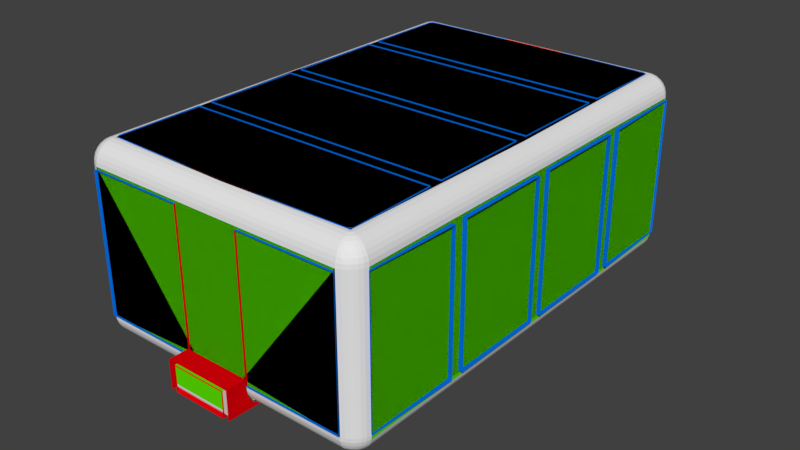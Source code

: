 # Source: Map.blend  (saved by Blender 2.79.0; exported with 4.5.12 LTS)
import bpy
from mathutils import Matrix  # noqa: F401  (used for matrix-valued properties, if any)

bpy.ops.wm.read_factory_settings(use_empty=True)
scene = bpy.context.scene
scene.name = 'Scene'

# ---- collections
col_collection_1 = bpy.data.collections.new('Collection 1'); scene.collection.children.link(col_collection_1)

# ---- materials (node trees are filled in below, after node groups)
mat_hitbox_grid = bpy.data.materials.new('Hitbox_Grid')
mat_hitbox_grid.alpha_threshold = 0.0
mat_hitbox_grid.use_transparent_shadow = False
mat_hitbox_grid.diffuse_color = (0.1103, 0.8, 0.0, 1.0)
mat_hitbox_grid.roughness = 0.5
mat_hitbox_solid = bpy.data.materials.new('Hitbox_solid')
mat_hitbox_solid.alpha_threshold = 0.0
mat_hitbox_solid.use_transparent_shadow = False
mat_hitbox_solid.specular_color = (1.0, 0.0, 0.8612)
mat_hitbox_solid.roughness = 0.5
mat_goals = bpy.data.materials.new('Goals')
mat_goals.alpha_threshold = 0.0
mat_goals.use_transparent_shadow = False
mat_goals.diffuse_color = (0.8, 0.0, 0.0034, 1.0)
mat_goals.roughness = 0.5
mat_frame = bpy.data.materials.new('Frame')
mat_frame.alpha_threshold = 0.0
mat_frame.use_transparent_shadow = False
mat_frame.diffuse_color = (0.0, 0.1626, 0.8, 1.0)
mat_frame.roughness = 0.5

# ---- material node trees

# ---- world
world_world = bpy.data.worlds.new('World'); scene.world = world_world
world_world.color = (0.05088, 0.05088, 0.05088)
world_world.use_sun_shadow = False
world_world.sun_shadow_jitter_overblur = 0.0
world_world.cycles.sampling_method = 'MANUAL'

# ---- meshes
me_sphere_003 = bpy.data.meshes.new('Sphere.003')
me_sphere_003.from_pydata([(6.229, -10.01, -2.777), (6.229, -5.003, -2.777), (0.0, -10.01, -2.774), (-6.229, -10.01, -2.777), (-6.229, -5.003, -2.777), (0.0, -5.003, -2.775), (6.229, 0.0, -2.776), (6.229, 10.01, -2.777), (6.229, 5.003, -2.777), (0.0, 10.01, -2.774), (-6.229, 0.0, -2.776), (-6.229, 10.01, -2.777), (0.0, 0.0, -2.776), (-6.229, 5.003, -2.777), (0.0, 5.003, -2.775)], [], [(2, 0, 5), (5, 1, 12), (5, 0, 1), (1, 6, 12), (2, 5, 3), (5, 12, 4), (5, 4, 3), (4, 12, 10), (9, 14, 7), (14, 12, 8), (14, 8, 7), (8, 12, 6), (9, 11, 14), (14, 13, 12), (14, 11, 13), (13, 10, 12)])
_uv = me_sphere_003.uv_layers.new(name='UVMap')
_uv.uv.foreach_set('vector', [0.003254, 0.9979, 0.003254, 0.5039, 0.5007, 0.9979, 0.5007, 0.9979, 0.5007, 0.5039, 0.9981, 0.9979, 0.5007, 0.9979, 0.003254, 0.5039, 0.5007, 0.5039, 0.5007, 0.5039, 0.9981, 0.5039, 0.9981, 0.9979, 0.002549, 0.004727, 0.5013, 0.004727, 0.002549, 0.4946, 0.5013, 0.004727, 1.0, 0.004727, 0.5013, 0.4946, 0.5013, 0.004727, 0.5013, 0.4946, 0.002549, 0.4946, 0.5013, 0.4946, 1.0, 0.004727, 1.0, 0.4946, 0.003254, 0.002052, 0.5007, 0.002052, 0.003254, 0.4961, 0.5007, 0.002052, 0.9981, 0.002052, 0.5007, 0.4961, 0.5007, 0.002052, 0.5007, 0.4961, 0.003254, 0.4961, 0.5007, 0.4961, 0.9981, 0.002052, 0.9981, 0.4961, 0.002549, 0.9953, 0.002549, 0.5054, 0.5013, 0.9953, 0.5013, 0.9953, 0.5013, 0.5054, 1.0, 0.9953, 0.5013, 0.9953, 0.002549, 0.5054, 0.5013, 0.5054, 0.5013, 0.5054, 1.0, 0.5054, 1.0, 0.9953])
me_sphere_003.materials.append(mat_hitbox_grid)
me_sphere_003.materials.append(mat_hitbox_solid)
me_sphere_003.use_remesh_preserve_volume = False
me_sphere_003.use_remesh_preserve_attributes = False
me_sphere_003.use_mirror_vertex_groups = False
me_sphere_003.update()
me_sphere_001 = bpy.data.meshes.new('Sphere.001')
me_sphere_001.from_pydata([(6.307, -10.87, 5.02), (0.0, -10.07, 6.003), (0.0, -10.89, 5.02), (6.307, 0.0, 6.003), (7.112, 0.0, 5.02), (6.15, -9.912, 6.003), (0.0, -10.88, -1.536), (7.112, 0.0, -1.793), (1.346, -10.87, -1.536), (1.346, -10.88, -1.794), (0.0, 0.0, 6.003), (7.093, -10.07, 5.02), (7.093, -10.07, -1.793), (6.307, -10.87, -1.793)], [], [(12, 11, 4, 7), (8, 2, 0, 13), (8, 13, 9), (6, 2, 8), (5, 1, 10), (3, 5, 10)])
_uv = me_sphere_001.uv_layers.new(name='UVMap')
_uv.uv.foreach_set('vector', [-1.838, 1.599, -1.838, -1.241, 2.358, -1.241, 2.358, 1.599, 1.471, -1.137, 2.375, 1.596, -1.86, 1.596, -1.86, -1.244, 1.471, -1.137, -1.86, -1.244, 1.471, -1.244, 2.375, -1.137, 2.375, 1.596, 1.471, -1.137, -1.811, 1.551, -1.877, -1.275, 2.319, -1.275, 2.319, 1.623, -1.811, 1.551, 2.319, -1.275])
me_sphere_001.materials.append(mat_hitbox_grid)
me_sphere_001.materials.append(mat_hitbox_solid)
me_sphere_001.use_remesh_preserve_volume = False
me_sphere_001.use_remesh_preserve_attributes = False
me_sphere_001.use_mirror_vertex_groups = False
me_sphere_001.update()
me_cube = bpy.data.meshes.new('Cube')
me_cube.from_pydata([(1.612, 10.96, -3.578), (1.612, 10.9, -3.772), (1.612, 10.8, -3.947), (1.612, 10.67, -4.148), (1.612, 10.51, -4.275), (1.612, 10.32, -4.369), (1.612, 10.56, -4.07), (1.612, 10.83, -3.578), (1.335, 10.85, -3.314), (1.335, 9.921, -4.332), (1.335, 10.22, -4.276), (1.335, 10.41, -4.188), (1.335, 10.56, -4.07), (1.335, 10.68, -3.947), (1.335, 10.77, -3.772), (1.335, 10.83, -3.578), (1.337, 9.996, -4.429), (1.335, 10.85, -3.147), (1.612, 10.98, -2.964), (1.612, 10.85, -2.964), (1.612, 11.94, -4.369), (1.335, 11.94, -3.147), (1.612, 11.94, -2.964), (1.612, 9.996, 4.429), (1.612, 10.22, 4.276), (1.612, 10.56, 4.07), (1.612, 10.77, 3.772), (1.612, 10.83, 3.578), (1.612, 9.921, 4.332), (1.335, 11.94, -4.369), (1.346, 11.77, -4.162), (1.346, 11.74, -4.223), (1.346, 11.79, -4.097), (1.346, 11.8, -4.029), (1.346, 11.54, -4.371), (1.346, 11.6, -4.351), (1.346, 11.65, -4.319), (1.346, 11.7, -4.275), (1.346, 11.79, -3.135), (-1.612, 10.96, -3.578), (-1.612, 10.9, -3.772), (-1.612, 10.8, -3.947), (-1.612, 10.67, -4.148), (-1.612, 10.51, -4.275), (-1.612, 10.32, -4.369), (-1.612, 9.996, -4.429), (-1.612, 10.98, -3.314), (-1.612, 10.85, -3.314), (-1.612, 10.22, -4.276), (-1.612, 10.41, -4.188), (-1.335, 10.85, -3.314), (-1.335, 9.921, -4.332), (-1.335, 10.22, -4.276), (-1.335, 10.41, -4.188), (-1.335, 10.56, -4.07), (-1.335, 10.68, -3.947), (-1.335, 10.77, -3.772), (-1.335, 10.83, -3.578), (-1.337, 9.996, -4.429), (-1.335, 10.85, -3.147), (-1.612, 10.98, -2.964), (-1.612, 10.85, -2.964), (-1.612, 11.94, -4.369), (-1.335, 11.94, -3.147), (-1.612, 11.94, -2.964), (0.0, 10.85, -3.147), (0.0, 10.98, -2.964), (0.0, 10.85, -2.964), (0.0, 11.94, -2.964), (0.0, 11.94, -3.147), (-1.612, 9.996, 4.429), (-1.612, 10.85, 3.314), (-1.612, 10.24, 4.276), (-1.612, 10.83, 3.578), (-1.612, 9.921, 4.332), (-1.21e-18, 9.997, 4.429), (0.0, 10.85, 3.314), (0.0, 10.24, 4.276), (0.0, 10.56, 4.07), (0.0, 10.77, 3.772), (0.0, 10.83, 3.578), (0.0, 10.41, 4.188), (0.0, 10.68, 3.947), (6.765e-19, 9.921, 4.333), (-1.335, 11.94, -4.369), (0.0, 11.94, -4.369), (0.0, 9.996, -4.429), (0.0, 9.921, -4.332), (0.0, 11.79, -3.135), (0.0, 11.54, -4.371), (0.0, 11.6, -4.351), (0.0, 11.65, -4.319), (0.0, 11.7, -4.275), (0.0, 11.74, -4.223), (0.0, 11.77, -4.162), (0.0, 11.79, -4.097), (0.0, 11.8, -4.029), (-1.346, 11.77, -4.162), (-1.346, 11.74, -4.223), (-1.346, 11.79, -4.097), (-1.346, 11.8, -4.029), (-1.346, 11.54, -4.371), (-1.346, 11.6, -4.351), (-1.346, 11.65, -4.319), (-1.346, 11.7, -4.275), (-1.346, 11.79, -3.135), (7.067, 0.0, -3.31), (7.067, 0.3222, -3.31), (7.304, 0.3378, -3.312), (6.128, 0.3222, -4.355), (7.052, 0.3222, -3.578), (6.99, 0.3222, -3.772), (6.898, 0.3222, -3.947), (6.761, 0.3222, -4.065), (6.6, 0.3222, -4.181), (6.421, 0.3222, -4.279), (6.128, 0.3222, -4.473), (7.067, 5.673, -3.31), (7.067, 5.032, -3.31), (7.304, 5.688, -3.312), (7.304, 5.01, -3.312), (6.128, 5.673, -4.355), (6.421, 5.032, -4.279), (6.6, 5.032, -4.181), (6.761, 5.032, -4.065), (6.898, 5.032, -3.947), (6.99, 5.032, -3.772), (7.052, 5.032, -3.578), (6.128, 5.032, -4.355), (7.052, 5.673, -3.578), (6.99, 5.673, -3.772), (6.898, 5.673, -3.947), (6.761, 5.673, -4.065), (6.6, 5.673, -4.181), (6.421, 5.673, -4.279), (6.128, 5.673, -4.473), (6.128, 5.032, -4.473), (5.999, 9.918, -4.444), (6.163, 9.753, -4.444), (6.335, 10.98, -3.314), (7.179, 10.14, -3.314), (7.046, 10.06, -3.314), (6.989, 10.25, -3.314), (6.773, 10.57, -3.314), (6.621, 10.7, -3.314), (6.448, 10.79, -3.314), (6.261, 10.85, -3.314), (6.128, 9.767, -4.356), (6.434, 9.932, -4.294), (6.61, 9.974, -4.194), (6.759, 10.0, -4.07), (6.881, 10.03, -3.947), (6.972, 10.05, -3.772), (7.027, 10.06, -3.578), (6.115, 9.8, -4.356), (6.414, 10.01, -4.294), (6.579, 10.08, -4.194), (6.719, 10.14, -4.07), (6.834, 10.18, -3.947), (6.919, 10.22, -3.772), (6.972, 10.24, -3.578), (6.096, 9.834, -4.356), (6.38, 10.07, -4.294), (6.527, 10.17, -4.194), (6.653, 10.26, -4.07), (6.757, 10.33, -3.947), (6.834, 10.38, -3.772), (6.881, 10.41, -3.578), (6.897, 10.42, -3.314), (6.072, 9.863, -4.356), (6.332, 10.13, -4.294), (6.458, 10.26, -4.194), (6.565, 10.37, -4.07), (6.653, 10.45, -3.947), (6.719, 10.52, -3.772), (6.759, 10.56, -3.578), (6.043, 9.888, -4.356), (6.275, 10.18, -4.294), (6.374, 10.33, -4.194), (6.458, 10.45, -4.07), (6.527, 10.56, -3.947), (6.579, 10.63, -3.772), (6.61, 10.68, -3.578), (6.009, 9.906, -4.356), (6.207, 10.21, -4.294), (6.278, 10.38, -4.194), (6.336, 10.52, -4.07), (6.384, 10.63, -3.947), (6.419, 10.72, -3.772), (6.441, 10.77, -3.578), (5.975, 9.92, -4.356), (6.134, 10.23, -4.294), (6.174, 10.41, -4.194), (6.203, 10.56, -4.07), (6.228, 10.68, -3.947), (6.246, 10.77, -3.772), (6.257, 10.83, -3.578), (6.094, 9.848, -4.444), (7.052, 0.0, -3.578), (6.898, 0.0, -3.947), (6.99, 0.0, -3.772), (6.6, 0.0, -4.181), (6.761, 0.0, -4.065), (6.128, 0.0, -4.355), (6.421, 0.0, -4.279), (1.612, 9.996, -4.429), (1.612, 10.98, -3.314), (1.612, 10.85, -3.314), (1.612, 9.921, -4.332), (1.612, 10.22, -4.276), (1.612, 10.41, -4.188), (1.612, 10.68, -3.947), (1.612, 10.77, -3.772), (-7.067, 0.0, -3.31), (-7.067, 0.3222, -3.31), (-7.304, 0.3378, -3.312), (-6.128, 0.3222, -4.355), (-7.052, 0.3222, -3.578), (-6.99, 0.3222, -3.772), (-6.898, 0.3222, -3.947), (-6.761, 0.3222, -4.065), (-6.6, 0.3222, -4.181), (-6.421, 0.3222, -4.279), (-6.128, 0.3222, -4.473), (-7.067, 5.673, -3.31), (-7.067, 5.032, -3.31), (-7.304, 5.688, -3.312), (-7.304, 5.01, -3.312), (-6.128, 5.673, -4.355), (-6.421, 5.032, -4.279), (-6.6, 5.032, -4.181), (-6.761, 5.032, -4.065), (-6.898, 5.032, -3.947), (-6.99, 5.032, -3.772), (-7.052, 5.032, -3.578), (-6.128, 5.032, -4.355), (-7.052, 5.673, -3.578), (-6.99, 5.673, -3.772), (-6.898, 5.673, -3.947), (-6.761, 5.673, -4.065), (-6.6, 5.673, -4.181), (-6.421, 5.673, -4.279), (-6.128, 5.673, -4.473), (-6.128, 5.032, -4.473), (-5.999, 9.918, -4.444), (-6.163, 9.753, -4.444), (-6.335, 10.98, -3.314), (-7.179, 10.14, -3.314), (-7.046, 10.06, -3.314), (-6.989, 10.25, -3.314), (-6.773, 10.57, -3.314), (-6.621, 10.7, -3.314), (-6.448, 10.79, -3.314), (-6.261, 10.85, -3.314), (-6.128, 9.767, -4.356), (-6.434, 9.932, -4.294), (-6.61, 9.974, -4.194), (-6.759, 10.0, -4.07), (-6.881, 10.03, -3.947), (-6.972, 10.05, -3.772), (-7.027, 10.06, -3.578), (-6.115, 9.8, -4.356), (-6.414, 10.01, -4.294), (-6.579, 10.08, -4.194), (-6.719, 10.14, -4.07), (-6.834, 10.18, -3.947), (-6.919, 10.22, -3.772), (-6.972, 10.24, -3.578), (-6.096, 9.834, -4.356), (-6.38, 10.07, -4.294), (-6.527, 10.17, -4.194), (-6.653, 10.26, -4.07), (-6.757, 10.33, -3.947), (-6.834, 10.38, -3.772), (-6.881, 10.41, -3.578), (-6.897, 10.42, -3.314), (-6.072, 9.863, -4.356), (-6.332, 10.13, -4.294), (-6.458, 10.26, -4.194), (-6.565, 10.37, -4.07), (-6.653, 10.45, -3.947), (-6.719, 10.52, -3.772), (-6.759, 10.56, -3.578), (-6.043, 9.888, -4.356), (-6.275, 10.18, -4.294), (-6.374, 10.33, -4.194), (-6.458, 10.45, -4.07), (-6.527, 10.56, -3.947), (-6.579, 10.63, -3.772), (-6.61, 10.68, -3.578), (-6.009, 9.906, -4.356), (-6.207, 10.21, -4.294), (-6.278, 10.38, -4.194), (-6.336, 10.52, -4.07), (-6.384, 10.63, -3.947), (-6.419, 10.72, -3.772), (-6.441, 10.77, -3.578), (-5.975, 9.92, -4.356), (-6.134, 10.23, -4.294), (-6.174, 10.41, -4.194), (-6.203, 10.56, -4.07), (-6.228, 10.68, -3.947), (-6.246, 10.77, -3.772), (-6.257, 10.83, -3.578), (-6.094, 9.848, -4.444), (-7.052, 0.0, -3.578), (-6.898, 0.0, -3.947), (-6.99, 0.0, -3.772), (-6.6, 0.0, -4.181), (-6.761, 0.0, -4.065), (-6.128, 0.0, -4.355), (-6.421, 0.0, -4.279), (-1.612, 9.921, -4.332), (-1.612, 10.56, -4.07), (-1.612, 10.68, -3.947), (-1.612, 10.77, -3.772), (-1.612, 10.83, -3.578), (0.0, 0.3222, -4.355), (0.0, 0.3222, -4.473), (0.0, 5.673, -4.355), (0.0, 5.032, -4.355), (0.0, 5.673, -4.473), (0.0, 5.032, -4.473), (0.0, 0.0, -4.355), (7.067, 0.0, 3.31), (7.067, 0.3222, 3.31), (7.304, 0.3378, 3.312), (6.128, 0.3222, 4.355), (7.052, 0.3222, 3.578), (6.99, 0.3222, 3.772), (6.898, 0.3222, 3.947), (6.761, 0.3222, 4.065), (6.6, 0.3222, 4.181), (6.421, 0.3222, 4.279), (6.128, 0.3222, 4.473), (7.067, 5.673, 3.31), (7.067, 5.032, 3.31), (7.304, 5.688, 3.312), (7.304, 5.01, 3.312), (6.128, 5.673, 4.355), (6.421, 5.032, 4.279), (6.6, 5.032, 4.181), (6.761, 5.032, 4.065), (6.898, 5.032, 3.947), (6.99, 5.032, 3.772), (7.052, 5.032, 3.578), (6.128, 5.032, 4.355), (7.052, 5.673, 3.578), (6.99, 5.673, 3.772), (6.898, 5.673, 3.947), (6.761, 5.673, 4.065), (6.6, 5.673, 4.181), (6.421, 5.673, 4.279), (6.128, 5.673, 4.473), (6.128, 5.032, 4.473), (5.999, 9.918, 4.444), (6.163, 9.753, 4.444), (6.335, 10.98, 3.314), (7.179, 10.14, 3.314), (7.046, 10.06, 3.314), (6.989, 10.25, 3.314), (6.773, 10.57, 3.314), (6.621, 10.7, 3.314), (6.448, 10.79, 3.314), (6.261, 10.85, 3.314), (6.128, 9.767, 4.356), (6.434, 9.932, 4.294), (6.61, 9.974, 4.194), (6.759, 10.0, 4.07), (6.881, 10.03, 3.947), (6.972, 10.05, 3.772), (7.027, 10.06, 3.578), (6.115, 9.8, 4.356), (6.414, 10.01, 4.294), (6.579, 10.08, 4.194), (6.719, 10.14, 4.07), (6.834, 10.18, 3.947), (6.919, 10.22, 3.772), (6.972, 10.24, 3.578), (6.096, 9.834, 4.356), (6.38, 10.07, 4.294), (6.527, 10.17, 4.194), (6.653, 10.26, 4.07), (6.757, 10.33, 3.947), (6.834, 10.38, 3.772), (6.881, 10.41, 3.578), (6.897, 10.42, 3.314), (6.072, 9.863, 4.356), (6.332, 10.13, 4.294), (6.458, 10.26, 4.194), (6.565, 10.37, 4.07), (6.653, 10.45, 3.947), (6.719, 10.52, 3.772), (6.759, 10.56, 3.578), (6.043, 9.888, 4.356), (6.275, 10.18, 4.294), (6.374, 10.33, 4.194), (6.458, 10.45, 4.07), (6.527, 10.56, 3.947), (6.579, 10.63, 3.772), (6.61, 10.68, 3.578), (6.009, 9.906, 4.356), (6.207, 10.21, 4.294), (6.278, 10.38, 4.194), (6.336, 10.52, 4.07), (6.384, 10.63, 3.947), (6.419, 10.72, 3.772), (6.441, 10.77, 3.578), (5.975, 9.92, 4.356), (6.134, 10.23, 4.294), (6.174, 10.41, 4.194), (6.203, 10.56, 4.07), (6.228, 10.68, 3.947), (6.246, 10.77, 3.772), (6.257, 10.83, 3.578), (6.094, 9.848, 4.444), (7.052, 0.0, 3.578), (6.898, 0.0, 3.947), (6.99, 0.0, 3.772), (6.6, 0.0, 4.181), (6.761, 0.0, 4.065), (6.128, 0.0, 4.355), (6.421, 0.0, 4.279), (1.612, 10.98, 3.314), (1.612, 10.85, 3.314), (1.612, 10.41, 4.188), (1.612, 10.68, 3.947), (7.067, 0.3378, 0.0), (7.304, 5.01, 0.0), (7.067, 5.688, 0.0), (7.067, 5.01, 0.0), (7.179, 10.14, 0.0), (6.335, 10.98, 0.0), (6.773, 10.57, 0.0), (6.621, 10.7, 0.0), (6.448, 10.79, 0.0), (6.261, 10.85, 0.0), (6.989, 10.25, 0.0), (7.046, 10.06, 0.0), (6.897, 10.42, 0.0), (7.304, 5.688, 0.0), (7.304, 0.3378, 0.0), (7.067, 0.0, 0.0), (-7.067, 0.0, 3.31), (-7.067, 0.3222, 3.31), (-7.304, 0.3378, 3.312), (-6.128, 0.3222, 4.355), (-7.052, 0.3222, 3.578), (-6.99, 0.3222, 3.772), (-6.898, 0.3222, 3.947), (-6.761, 0.3222, 4.065), (-6.6, 0.3222, 4.181), (-6.421, 0.3222, 4.279), (-6.128, 0.3222, 4.473), (-7.067, 5.673, 3.31), (-7.067, 5.032, 3.31), (-7.304, 5.688, 3.312), (-7.304, 5.01, 3.312), (-6.128, 5.673, 4.355), (-6.421, 5.032, 4.279), (-6.6, 5.032, 4.181), (-6.761, 5.032, 4.065), (-6.898, 5.032, 3.947), (-6.99, 5.032, 3.772), (-7.052, 5.032, 3.578), (-6.128, 5.032, 4.355), (-7.052, 5.673, 3.578), (-6.99, 5.673, 3.772), (-6.898, 5.673, 3.947), (-6.761, 5.673, 4.065), (-6.6, 5.673, 4.181), (-6.421, 5.673, 4.279), (-6.128, 5.673, 4.473), (-6.128, 5.032, 4.473), (-5.999, 9.918, 4.444), (-6.163, 9.753, 4.444), (-6.335, 10.98, 3.314), (-7.179, 10.14, 3.314), (-7.046, 10.06, 3.314), (-6.989, 10.25, 3.314), (-6.773, 10.57, 3.314), (-6.621, 10.7, 3.314), (-6.448, 10.79, 3.314), (-6.261, 10.85, 3.314), (-6.128, 9.767, 4.356), (-6.434, 9.932, 4.294), (-6.61, 9.974, 4.194), (-6.759, 10.0, 4.07), (-6.881, 10.03, 3.947), (-6.972, 10.05, 3.772), (-7.027, 10.06, 3.578), (-6.115, 9.8, 4.356), (-6.414, 10.01, 4.294), (-6.579, 10.08, 4.194), (-6.719, 10.14, 4.07), (-6.834, 10.18, 3.947), (-6.919, 10.22, 3.772), (-6.972, 10.24, 3.578), (-6.096, 9.834, 4.356), (-6.38, 10.07, 4.294), (-6.527, 10.17, 4.194), (-6.653, 10.26, 4.07), (-6.757, 10.33, 3.947), (-6.834, 10.38, 3.772), (-6.881, 10.41, 3.578), (-6.897, 10.42, 3.314), (-6.072, 9.863, 4.356), (-6.332, 10.13, 4.294), (-6.458, 10.26, 4.194), (-6.565, 10.37, 4.07), (-6.653, 10.45, 3.947), (-6.719, 10.52, 3.772), (-6.759, 10.56, 3.578), (-6.043, 9.888, 4.356), (-6.275, 10.18, 4.294), (-6.374, 10.33, 4.194), (-6.458, 10.45, 4.07), (-6.527, 10.56, 3.947), (-6.579, 10.63, 3.772), (-6.61, 10.68, 3.578), (-6.009, 9.906, 4.356), (-6.207, 10.21, 4.294), (-6.278, 10.38, 4.194), (-6.336, 10.52, 4.07), (-6.384, 10.63, 3.947), (-6.419, 10.72, 3.772), (-6.441, 10.77, 3.578), (-5.975, 9.92, 4.356), (-6.134, 10.23, 4.294), (-6.174, 10.41, 4.194), (-6.203, 10.56, 4.07), (-6.228, 10.68, 3.947), (-6.246, 10.77, 3.772), (-6.257, 10.83, 3.578), (-6.094, 9.848, 4.444), (-7.052, 0.0, 3.578), (-6.898, 0.0, 3.947), (-6.99, 0.0, 3.772), (-6.6, 0.0, 4.181), (-6.761, 0.0, 4.065), (-6.128, 0.0, 4.355), (-6.421, 0.0, 4.279), (-1.612, 10.98, 3.314), (-1.612, 10.41, 4.188), (-1.612, 10.56, 4.07), (-1.612, 10.68, 3.947), (-1.612, 10.77, 3.772), (0.0, 0.3222, 4.355), (0.0, 0.3222, 4.473), (0.0, 5.673, 4.355), (0.0, 5.032, 4.355), (0.0, 5.673, 4.473), (0.0, 5.032, 4.473), (0.0, 0.0, 4.355), (-7.067, 0.3378, 0.0), (-7.304, 5.01, 0.0), (-7.067, 5.688, 0.0), (-7.067, 5.01, 0.0), (-7.179, 10.14, 0.0), (-6.335, 10.98, 0.0), (-6.773, 10.57, 0.0), (-6.621, 10.7, 0.0), (-6.448, 10.79, 0.0), (-6.261, 10.85, 0.0), (-6.989, 10.25, 0.0), (-7.046, 10.06, 0.0), (-6.897, 10.42, 0.0), (-7.304, 5.688, 0.0), (-7.304, 0.3378, 0.0), (-7.067, 0.0, 0.0)], [(29, 16), (84, 58)], [(6, 12, 11, 210), (207, 17, 8), (210, 11, 10, 209), (5, 20, 4), (209, 10, 9, 208), (206, 20, 22, 18), (12, 29, 11), (8, 29, 15), (11, 29, 10), (13, 29, 12), (10, 29, 9), (15, 29, 14), (9, 16, 205, 208), (14, 29, 13), (211, 13, 12, 6), (205, 20, 5), (212, 14, 13, 211), (0, 20, 206), (7, 15, 14, 212), (207, 8, 15, 7), (3, 20, 2), (8, 17, 29), (19, 424, 76, 67), (19, 67, 65, 17), (207, 19, 17), (206, 18, 19, 207), (2, 20, 1), (18, 423, 424, 19), (4, 20, 3), (65, 69, 21, 17), (18, 22, 68, 66), (17, 21, 29), (1, 20, 0), (25, 425, 81, 78), (425, 24, 77, 81), (28, 23, 75, 83), (426, 25, 78, 82), (26, 426, 82, 79), (27, 26, 79, 80), (424, 27, 80, 76), (24, 28, 83, 77), (9, 87, 86, 16), (29, 85, 87, 9), (30, 94, 93, 31), (32, 95, 94, 30), (33, 96, 95, 32), (35, 90, 89, 34), (36, 91, 90, 35), (37, 92, 91, 36), (31, 93, 92, 37), (33, 38, 88, 96), (313, 49, 53, 54), (47, 50, 59), (49, 48, 52, 53), (44, 43, 62), (48, 312, 51, 52), (46, 60, 64, 62), (54, 53, 84), (50, 57, 84), (53, 52, 84), (55, 54, 84), (52, 51, 84), (57, 56, 84), (51, 312, 45, 58), (56, 55, 84), (314, 313, 54, 55), (45, 44, 62), (315, 314, 55, 56), (39, 46, 62), (316, 315, 56, 57), (47, 316, 57, 50), (42, 41, 62), (50, 84, 59), (61, 67, 76, 71), (61, 59, 65, 67), (47, 59, 61), (46, 47, 61, 60), (41, 40, 62), (60, 61, 71, 542), (43, 42, 62), (65, 59, 63, 69), (60, 66, 68, 64), (59, 84, 63), (40, 39, 62), (544, 78, 81, 543), (543, 81, 77, 72), (74, 83, 75, 70), (545, 82, 78, 544), (546, 79, 82, 545), (73, 80, 79, 546), (71, 76, 80, 73), (72, 77, 83, 74), (51, 58, 86, 87), (84, 51, 87, 85), (97, 98, 93, 94), (99, 97, 94, 95), (100, 99, 95, 96), (102, 101, 89, 90), (103, 102, 90, 91), (104, 103, 91, 92), (98, 104, 92, 93), (100, 96, 88, 105), (427, 108, 107), (107, 106, 442, 427), (428, 430, 120), (429, 440, 119), (109, 203, 204, 115), (114, 201, 202, 113), (112, 199, 200, 111), (115, 204, 201, 114), (113, 202, 199, 112), (111, 200, 198, 110), (110, 198, 106, 107), (135, 321, 319, 121), (117, 118, 430, 429), (118, 120, 430), (429, 119, 117), (141, 117, 119, 140), (121, 128, 122, 134), (133, 123, 124, 132), (131, 125, 126, 130), (134, 122, 123, 133), (132, 124, 125, 131), (130, 126, 127, 129), (129, 127, 118, 117), (129, 117, 141, 153), (130, 129, 153, 152), (131, 130, 152, 151), (132, 131, 151, 150), (133, 132, 150, 149), (121, 134, 148, 147), (118, 107, 108, 120), (128, 109, 115, 122), (124, 113, 112, 125), (123, 114, 113, 124), (126, 111, 110, 127), (134, 133, 149, 148), (127, 110, 107, 118), (194, 211, 6, 193), (193, 6, 210, 192), (192, 210, 209, 191), (141, 140, 431, 438), (436, 432, 139, 146), (197, 183, 190), (191, 209, 208, 190), (146, 207, 7, 196), (150, 157, 156, 149), (151, 158, 157, 150), (152, 159, 158, 151), (153, 160, 159, 152), (141, 142, 160, 153), (197, 176, 183), (148, 155, 154, 147), (149, 156, 155, 148), (142, 168, 167, 160), (169, 176, 197), (155, 162, 161, 154), (156, 163, 162, 155), (157, 164, 163, 156), (158, 165, 164, 157), (159, 166, 165, 158), (160, 167, 166, 159), (165, 173, 172, 164), (166, 174, 173, 165), (167, 175, 174, 166), (168, 143, 175, 167), (161, 169, 197), (162, 170, 169, 161), (163, 171, 170, 162), (164, 172, 171, 163), (154, 161, 197), (170, 177, 176, 169), (171, 178, 177, 170), (172, 179, 178, 171), (173, 180, 179, 172), (174, 181, 180, 173), (175, 182, 181, 174), (143, 144, 182, 175), (180, 187, 186, 179), (181, 188, 187, 180), (182, 189, 188, 181), (144, 145, 189, 182), (147, 154, 197), (177, 184, 183, 176), (178, 185, 184, 177), (179, 186, 185, 178), (184, 191, 190, 183), (185, 192, 191, 184), (186, 193, 192, 185), (187, 194, 193, 186), (188, 195, 194, 187), (189, 196, 195, 188), (145, 146, 196, 189), (147, 197, 138), (142, 141, 438, 437), (146, 145, 435, 436), (145, 144, 434, 435), (143, 168, 439, 433), (168, 142, 437, 439), (144, 143, 433, 434), (108, 427, 441), (121, 319, 320, 128), (116, 318, 317, 109), (128, 320, 322, 136), (109, 317, 323, 203), (136, 116, 109, 128), (125, 112, 111, 126), (122, 115, 114, 123), (197, 190, 137), (195, 212, 211, 194), (139, 206, 207, 146), (196, 7, 212, 195), (190, 208, 205, 137), (121, 147, 138, 135), (554, 214, 215), (214, 554, 569, 213), (555, 227, 557), (556, 226, 567), (216, 222, 311, 310), (221, 220, 309, 308), (219, 218, 307, 306), (222, 221, 308, 311), (220, 219, 306, 309), (218, 217, 305, 307), (217, 214, 213, 305), (242, 228, 319, 321), (224, 556, 557, 225), (225, 557, 227), (556, 224, 226), (248, 247, 226, 224), (228, 241, 229, 235), (240, 239, 231, 230), (238, 237, 233, 232), (241, 240, 230, 229), (239, 238, 232, 231), (237, 236, 234, 233), (236, 224, 225, 234), (236, 260, 248, 224), (237, 259, 260, 236), (238, 258, 259, 237), (239, 257, 258, 238), (240, 256, 257, 239), (228, 254, 255, 241), (225, 227, 215, 214), (235, 229, 222, 216), (231, 232, 219, 220), (230, 231, 220, 221), (233, 234, 217, 218), (241, 255, 256, 240), (234, 225, 214, 217), (301, 300, 313, 314), (300, 299, 49, 313), (299, 298, 48, 49), (248, 565, 558, 247), (563, 253, 246, 559), (304, 297, 290), (298, 297, 312, 48), (253, 303, 316, 47), (257, 256, 263, 264), (258, 257, 264, 265), (259, 258, 265, 266), (260, 259, 266, 267), (248, 260, 267, 249), (304, 290, 283), (255, 254, 261, 262), (256, 255, 262, 263), (249, 267, 274, 275), (276, 304, 283), (262, 261, 268, 269), (263, 262, 269, 270), (264, 263, 270, 271), (265, 264, 271, 272), (266, 265, 272, 273), (267, 266, 273, 274), (272, 271, 279, 280), (273, 272, 280, 281), (274, 273, 281, 282), (275, 274, 282, 250), (268, 304, 276), (269, 268, 276, 277), (270, 269, 277, 278), (271, 270, 278, 279), (261, 304, 268), (277, 276, 283, 284), (278, 277, 284, 285), (279, 278, 285, 286), (280, 279, 286, 287), (281, 280, 287, 288), (282, 281, 288, 289), (250, 282, 289, 251), (287, 286, 293, 294), (288, 287, 294, 295), (289, 288, 295, 296), (251, 289, 296, 252), (254, 304, 261), (284, 283, 290, 291), (285, 284, 291, 292), (286, 285, 292, 293), (291, 290, 297, 298), (292, 291, 298, 299), (293, 292, 299, 300), (294, 293, 300, 301), (295, 294, 301, 302), (296, 295, 302, 303), (252, 296, 303, 253), (254, 245, 304), (249, 564, 565, 248), (253, 563, 562, 252), (252, 562, 561, 251), (250, 560, 566, 275), (275, 566, 564, 249), (251, 561, 560, 250), (215, 568, 554), (228, 235, 320, 319), (223, 216, 317, 318), (235, 243, 322, 320), (216, 310, 323, 317), (243, 235, 216, 223), (232, 233, 218, 219), (229, 230, 221, 222), (304, 244, 297), (302, 301, 314, 315), (246, 253, 47, 46), (303, 302, 315, 316), (297, 244, 45, 312), (228, 242, 245, 254), (427, 325, 326), (325, 427, 442, 324), (428, 338, 430), (429, 337, 440), (327, 333, 422, 421), (332, 331, 420, 419), (330, 329, 418, 417), (333, 332, 419, 422), (331, 330, 417, 420), (329, 328, 416, 418), (328, 325, 324, 416), (353, 339, 549, 551), (335, 429, 430, 336), (336, 430, 338), (429, 335, 337), (359, 358, 337, 335), (339, 352, 340, 346), (351, 350, 342, 341), (349, 348, 344, 343), (352, 351, 341, 340), (350, 349, 343, 342), (348, 347, 345, 344), (347, 335, 336, 345), (347, 371, 359, 335), (348, 370, 371, 347), (349, 369, 370, 348), (350, 368, 369, 349), (351, 367, 368, 350), (339, 365, 366, 352), (336, 338, 326, 325), (346, 340, 333, 327), (342, 343, 330, 331), (341, 342, 331, 332), (344, 345, 328, 329), (352, 366, 367, 351), (345, 336, 325, 328), (412, 411, 25, 426), (411, 410, 425, 25), (410, 409, 24, 425), (359, 438, 431, 358), (436, 364, 357, 432), (415, 408, 401), (409, 408, 28, 24), (364, 414, 27, 424), (368, 367, 374, 375), (369, 368, 375, 376), (370, 369, 376, 377), (371, 370, 377, 378), (359, 371, 378, 360), (415, 401, 394), (366, 365, 372, 373), (367, 366, 373, 374), (360, 378, 385, 386), (387, 415, 394), (373, 372, 379, 380), (374, 373, 380, 381), (375, 374, 381, 382), (376, 375, 382, 383), (377, 376, 383, 384), (378, 377, 384, 385), (383, 382, 390, 391), (384, 383, 391, 392), (385, 384, 392, 393), (386, 385, 393, 361), (379, 415, 387), (380, 379, 387, 388), (381, 380, 388, 389), (382, 381, 389, 390), (372, 415, 379), (388, 387, 394, 395), (389, 388, 395, 396), (390, 389, 396, 397), (391, 390, 397, 398), (392, 391, 398, 399), (393, 392, 399, 400), (361, 393, 400, 362), (398, 397, 404, 405), (399, 398, 405, 406), (400, 399, 406, 407), (362, 400, 407, 363), (365, 415, 372), (395, 394, 401, 402), (396, 395, 402, 403), (397, 396, 403, 404), (402, 401, 408, 409), (403, 402, 409, 410), (404, 403, 410, 411), (405, 404, 411, 412), (406, 405, 412, 413), (407, 406, 413, 414), (363, 407, 414, 364), (365, 356, 415), (360, 437, 438, 359), (364, 436, 435, 363), (363, 435, 434, 362), (361, 433, 439, 386), (386, 439, 437, 360), (362, 434, 433, 361), (326, 441, 427), (339, 346, 550, 549), (334, 327, 547, 548), (346, 354, 552, 550), (327, 421, 553, 547), (354, 346, 327, 334), (343, 344, 329, 330), (340, 341, 332, 333), (415, 355, 408), (413, 412, 426, 26), (357, 364, 424, 423), (414, 413, 26, 27), (408, 355, 23, 28), (339, 353, 356, 365), (554, 445, 444), (444, 443, 569, 554), (555, 557, 457), (556, 567, 456), (446, 540, 541, 452), (451, 538, 539, 450), (449, 536, 537, 448), (452, 541, 538, 451), (450, 539, 536, 449), (448, 537, 535, 447), (447, 535, 443, 444), (472, 551, 549, 458), (454, 455, 557, 556), (455, 457, 557), (556, 456, 454), (478, 454, 456, 477), (458, 465, 459, 471), (470, 460, 461, 469), (468, 462, 463, 467), (471, 459, 460, 470), (469, 461, 462, 468), (467, 463, 464, 466), (466, 464, 455, 454), (466, 454, 478, 490), (467, 466, 490, 489), (468, 467, 489, 488), (469, 468, 488, 487), (470, 469, 487, 486), (458, 471, 485, 484), (455, 444, 445, 457), (465, 446, 452, 459), (461, 450, 449, 462), (460, 451, 450, 461), (463, 448, 447, 464), (471, 470, 486, 485), (464, 447, 444, 455), (531, 545, 544, 530), (530, 544, 543, 529), (529, 543, 72, 528), (478, 477, 558, 565), (563, 559, 476, 483), (534, 520, 527), (528, 72, 74, 527), (483, 71, 73, 533), (487, 494, 493, 486), (488, 495, 494, 487), (489, 496, 495, 488), (490, 497, 496, 489), (478, 479, 497, 490), (534, 513, 520), (485, 492, 491, 484), (486, 493, 492, 485), (479, 505, 504, 497), (506, 513, 534), (492, 499, 498, 491), (493, 500, 499, 492), (494, 501, 500, 493), (495, 502, 501, 494), (496, 503, 502, 495), (497, 504, 503, 496), (502, 510, 509, 501), (503, 511, 510, 502), (504, 512, 511, 503), (505, 480, 512, 504), (498, 506, 534), (499, 507, 506, 498), (500, 508, 507, 499), (501, 509, 508, 500), (491, 498, 534), (507, 514, 513, 506), (508, 515, 514, 507), (509, 516, 515, 508), (510, 517, 516, 509), (511, 518, 517, 510), (512, 519, 518, 511), (480, 481, 519, 512), (517, 524, 523, 516), (518, 525, 524, 517), (519, 526, 525, 518), (481, 482, 526, 519), (484, 491, 534), (514, 521, 520, 513), (515, 522, 521, 514), (516, 523, 522, 515), (521, 528, 527, 520), (522, 529, 528, 521), (523, 530, 529, 522), (524, 531, 530, 523), (525, 532, 531, 524), (526, 533, 532, 525), (482, 483, 533, 526), (484, 534, 475), (479, 478, 565, 564), (483, 482, 562, 563), (482, 481, 561, 562), (480, 505, 566, 560), (505, 479, 564, 566), (481, 480, 560, 561), (445, 554, 568), (458, 549, 550, 465), (453, 548, 547, 446), (465, 550, 552, 473), (446, 547, 553, 540), (473, 453, 446, 465), (462, 449, 448, 463), (459, 452, 451, 460), (534, 527, 474), (532, 546, 545, 531), (476, 542, 71, 483), (533, 73, 546, 532), (527, 74, 70, 474), (458, 484, 475, 472)])
me_cube.polygons.foreach_set('material_index', [0, 0, 0, 0, 0, 0, 0, 0, 0, 0, 0, 0, 0, 0, 0, 0, 0, 0, 0, 0, 0, 0, 0, 0, 0, 0, 0, 0, 0, 0, 0, 0, 0, 0, 0, 0, 0, 0, 0, 0, 0, 0, 0, 2, 2, 2, 2, 2, 2, 2, 1, 0, 0, 0, 0, 0, 0, 0, 0, 0, 0, 0, 0, 0, 0, 0, 0, 0, 0, 0, 0, 0, 0, 0, 0, 0, 0, 0, 0, 0, 0, 0, 0, 0, 0, 0, 0, 0, 0, 0, 0, 0, 0, 0, 2, 2, 2, 2, 2, 2, 2, 1, 3, 3, 3, 3, 3, 3, 3, 3, 3, 3, 3, 3, 3, 3, 3, 3, 3, 3, 3, 3, 3, 3, 3, 3, 3, 3, 3, 3, 3, 3, 3, 3, 3, 3, 3, 3, 3, 3, 3, 3, 3, 3, 3, 3, 3, 3, 3, 3, 3, 3, 3, 3, 3, 3, 3, 3, 3, 3, 3, 3, 3, 3, 3, 3, 3, 3, 3, 3, 3, 3, 3, 3, 3, 3, 3, 3, 3, 3, 3, 3, 3, 3, 3, 3, 3, 3, 3, 3, 3, 3, 3, 3, 3, 3, 3, 3, 3, 3, 3, 3, 3, 3, 3, 3, 3, 3, 3, 3, 3, 3, 3, 3, 3, 3, 3, 3, 3, 3, 3, 3, 3, 3, 3, 3, 3, 3, 3, 3, 3, 3, 3, 3, 3, 3, 3, 3, 3, 3, 3, 3, 3, 3, 3, 3, 3, 3, 3, 3, 3, 3, 3, 3, 3, 3, 3, 3, 3, 3, 3, 3, 3, 3, 3, 3, 3, 3, 3, 3, 3, 3, 3, 3, 3, 3, 3, 3, 3, 3, 3, 3, 3, 3, 3, 3, 3, 3, 3, 3, 3, 3, 3, 3, 3, 3, 3, 3, 3, 3, 3, 3, 3, 3, 3, 3, 3, 3, 3, 3, 3, 3, 3, 3, 3, 3, 3, 3, 3, 3, 3, 3, 3, 3, 3, 3, 3, 3, 3, 3, 3, 3, 3, 3, 3, 3, 3, 3, 3, 3, 3, 3, 3, 3, 3, 3, 3, 3, 3, 3, 3, 3, 3, 3, 3, 3, 3, 3, 3, 3, 3, 3, 3, 3, 3, 3, 3, 3, 3, 3, 3, 3, 3, 3, 3, 3, 3, 3, 3, 3, 3, 3, 3, 3, 3, 3, 3, 3, 3, 3, 3, 3, 3, 3, 3, 3, 3, 3, 3, 3, 3, 3, 3, 3, 3, 3, 3, 3, 3, 3, 3, 3, 3, 3, 3, 3, 3, 3, 3, 3, 3, 3, 3, 3, 3, 3, 3, 3, 3, 3, 3, 3, 3, 3, 3, 3, 3, 3, 3, 3, 3, 3, 3, 3, 3, 3, 3, 3, 3, 3, 3, 3, 3, 3, 3, 3, 3, 3, 3, 3, 3, 3, 3, 3, 3, 3, 3, 3, 3, 3, 3, 3, 3, 3, 3, 3, 3, 3, 3, 3, 3, 3, 3, 3, 3, 3, 3, 3, 3, 3, 3, 3, 3, 3, 3, 3, 3, 3, 3, 3, 3, 3, 3, 3, 3, 3, 3, 3, 3, 3, 3, 3, 3, 3, 3, 3, 3, 3, 3, 3, 3, 3, 3, 3, 3, 3, 3, 3, 3, 3, 3, 3, 3, 3, 3, 3, 3, 3, 3, 3, 3, 3, 3, 3, 3, 3, 3, 3, 3, 3])
_uv = me_cube.uv_layers.new(name='UVMap')
_uv.uv.foreach_set('vector', [0.3214, 0.05897, 0.3084, 0.05897, 0.3084, 0.05004, 0.3214, 0.05004, 0.3214, 0.09828, 0.3084, 0.1061, 0.3084, 0.09828, 0.3214, 0.05004, 0.3084, 0.05004, 0.3084, 0.04037, 0.3214, 0.04037, 0.2639, 0.5272, 0.01927, 0.5271, 0.2352, 0.5415, 0.3214, 0.04037, 0.3084, 0.04037, 0.3084, 0.02591, 0.3214, 0.02591, 0.1644, 0.6867, 0.01927, 0.5271, 0.0192, 0.7396, 0.1644, 0.7396, 0.1617, 0.1807, 0.02268, 0.1533, 0.1763, 0.1686, 0.1343, 0.257, 0.02268, 0.1533, 0.1357, 0.2306, 0.1763, 0.1686, 0.02268, 0.1533, 0.1949, 0.1594, 0.1497, 0.1933, 0.02268, 0.1533, 0.1617, 0.1807, 0.1949, 0.1594, 0.02268, 0.1533, 0.2251, 0.1533, 0.1357, 0.2306, 0.02268, 0.1533, 0.1409, 0.211, 0.3084, 0.02591, 0.3085, 0.02016, 0.3214, 0.02016, 0.3214, 0.02591, 0.1409, 0.211, 0.02268, 0.1533, 0.1497, 0.1933, 0.3214, 0.06711, 0.3084, 0.06711, 0.3084, 0.05897, 0.3214, 0.05897, 0.3131, 0.5182, 0.01927, 0.5271, 0.2639, 0.5272, 0.3214, 0.07636, 0.3084, 0.07636, 0.3084, 0.06711, 0.3214, 0.06711, 0.1675, 0.6469, 0.01927, 0.5271, 0.1644, 0.6867, 0.3214, 0.08587, 0.3084, 0.08587, 0.3084, 0.07636, 0.3214, 0.07636, 0.3214, 0.09828, 0.3084, 0.09828, 0.3084, 0.08587, 0.3214, 0.08587, 0.2111, 0.5607, 0.01927, 0.5271, 0.1913, 0.591, 0.1343, 0.257, 0.1346, 0.2738, 0.02268, 0.1533, 0.3214, 0.1147, 0.3214, 0.4097, 0.2457, 0.4097, 0.2457, 0.1147, 0.3214, 0.1147, 0.2457, 0.1147, 0.2457, 0.1061, 0.3084, 0.1061, 0.3214, 0.09828, 0.3214, 0.1147, 0.3084, 0.1061, 0.3276, 0.09828, 0.3276, 0.1147, 0.3214, 0.1147, 0.3214, 0.09828, 0.1913, 0.591, 0.01927, 0.5271, 0.1765, 0.6174, 0.3276, 0.1147, 0.3276, 0.4097, 0.3214, 0.4097, 0.3214, 0.1147, 0.2352, 0.5415, 0.01927, 0.5271, 0.2111, 0.5607, 0.137, 0.4076, 0.0274, 0.4096, 0.02494, 0.2758, 0.1346, 0.2738, 0.1644, 0.7396, 0.0192, 0.7396, 0.01912, 0.9832, 0.1643, 0.9833, 0.1346, 0.2738, 0.02494, 0.2758, 0.02268, 0.1533, 0.1765, 0.6174, 0.01927, 0.5271, 0.1675, 0.6469, 0.3214, 0.449, 0.3214, 0.4579, 0.2457, 0.4579, 0.2457, 0.449, 0.3214, 0.4579, 0.3214, 0.4669, 0.2457, 0.4669, 0.2457, 0.4579, 0.3214, 0.4831, 0.3214, 0.4886, 0.2457, 0.4886, 0.2457, 0.4831, 0.3214, 0.4408, 0.3214, 0.449, 0.2457, 0.449, 0.2457, 0.4408, 0.3214, 0.4316, 0.3214, 0.4408, 0.2457, 0.4408, 0.2457, 0.4316, 0.3214, 0.4221, 0.3214, 0.4316, 0.2457, 0.4316, 0.2457, 0.4221, 0.3214, 0.4097, 0.3214, 0.4221, 0.2457, 0.4221, 0.2457, 0.4097, 0.3214, 0.4759, 0.3214, 0.4831, 0.2457, 0.4831, 0.2457, 0.4759, 0.2251, 0.1533, 0.2251, 0.01939, 0.2374, 0.01939, 0.2374, 0.1534, 0.02268, 0.1533, 0.02268, 0.01939, 0.2251, 0.01939, 0.2251, 0.1533, 0.37, 0.1344, 0.3701, 0.2694, 0.3632, 0.2694, 0.3632, 0.1344, 0.3769, 0.1344, 0.3769, 0.2694, 0.3701, 0.2694, 0.37, 0.1344, 0.3837, 0.1344, 0.3838, 0.2694, 0.3769, 0.2694, 0.3769, 0.1344, 0.344, 0.1344, 0.3439, 0.2694, 0.3374, 0.2694, 0.3375, 0.1344, 0.3501, 0.1344, 0.3501, 0.2694, 0.3439, 0.2694, 0.344, 0.1344, 0.3564, 0.1344, 0.3565, 0.2694, 0.3501, 0.2694, 0.3501, 0.1344, 0.3632, 0.1344, 0.3632, 0.2694, 0.3565, 0.2694, 0.3564, 0.1344, 0.02595, 0.4939, 0.02595, 0.4195, 0.1382, 0.4195, 0.1382, 0.4939, 0.3214, 0.05897, 0.3214, 0.05004, 0.3084, 0.05004, 0.3084, 0.05897, 0.3214, 0.09828, 0.3084, 0.09828, 0.3084, 0.1061, 0.3214, 0.05004, 0.3214, 0.04037, 0.3084, 0.04037, 0.3084, 0.05004, 0.2639, 0.5272, 0.2352, 0.5415, 0.01927, 0.5271, 0.3214, 0.04037, 0.3214, 0.02591, 0.3084, 0.02591, 0.3084, 0.04037, 0.1644, 0.6867, 0.1644, 0.7396, 0.0192, 0.7396, 0.01927, 0.5271, 0.1617, 0.1807, 0.1763, 0.1686, 0.02268, 0.1533, 0.1343, 0.257, 0.1357, 0.2306, 0.02268, 0.1533, 0.1763, 0.1686, 0.1949, 0.1594, 0.02268, 0.1533, 0.1497, 0.1933, 0.1617, 0.1807, 0.02268, 0.1533, 0.1949, 0.1594, 0.2251, 0.1533, 0.02268, 0.1533, 0.1357, 0.2306, 0.1409, 0.211, 0.02268, 0.1533, 0.3084, 0.02591, 0.3214, 0.02591, 0.3214, 0.02016, 0.3085, 0.02016, 0.1409, 0.211, 0.1497, 0.1933, 0.02268, 0.1533, 0.3214, 0.06711, 0.3214, 0.05897, 0.3084, 0.05897, 0.3084, 0.06711, 0.3131, 0.5182, 0.2639, 0.5272, 0.01927, 0.5271, 0.3214, 0.07636, 0.3214, 0.06711, 0.3084, 0.06711, 0.3084, 0.07636, 0.1675, 0.6469, 0.1644, 0.6867, 0.01927, 0.5271, 0.3214, 0.08587, 0.3214, 0.07636, 0.3084, 0.07636, 0.3084, 0.08587, 0.3214, 0.09828, 0.3214, 0.08587, 0.3084, 0.08587, 0.3084, 0.09828, 0.2111, 0.5607, 0.1913, 0.591, 0.01927, 0.5271, 0.1343, 0.257, 0.02268, 0.1533, 0.1346, 0.2738, 0.3214, 0.1147, 0.2457, 0.1147, 0.2457, 0.4097, 0.3214, 0.4097, 0.3214, 0.1147, 0.3084, 0.1061, 0.2457, 0.1061, 0.2457, 0.1147, 0.3214, 0.09828, 0.3084, 0.1061, 0.3214, 0.1147, 0.3276, 0.09828, 0.3214, 0.09828, 0.3214, 0.1147, 0.3276, 0.1147, 0.1913, 0.591, 0.1765, 0.6174, 0.01927, 0.5271, 0.3276, 0.1147, 0.3214, 0.1147, 0.3214, 0.4097, 0.3276, 0.4097, 0.2352, 0.5415, 0.2111, 0.5607, 0.01927, 0.5271, 0.137, 0.4076, 0.1346, 0.2738, 0.02494, 0.2758, 0.0274, 0.4096, 0.1644, 0.7396, 0.1643, 0.9833, 0.01912, 0.9832, 0.0192, 0.7396, 0.1346, 0.2738, 0.02268, 0.1533, 0.02494, 0.2758, 0.1765, 0.6174, 0.1675, 0.6469, 0.01927, 0.5271, 0.3214, 0.449, 0.2457, 0.449, 0.2457, 0.4579, 0.3214, 0.4579, 0.3214, 0.4579, 0.2457, 0.4579, 0.2457, 0.4669, 0.3214, 0.4669, 0.3214, 0.4831, 0.2457, 0.4831, 0.2457, 0.4886, 0.3214, 0.4886, 0.3214, 0.4408, 0.2457, 0.4408, 0.2457, 0.449, 0.3214, 0.449, 0.3214, 0.4316, 0.2457, 0.4316, 0.2457, 0.4408, 0.3214, 0.4408, 0.3214, 0.4221, 0.2457, 0.4221, 0.2457, 0.4316, 0.3214, 0.4316, 0.3214, 0.4097, 0.2457, 0.4097, 0.2457, 0.4221, 0.3214, 0.4221, 0.3214, 0.4759, 0.2457, 0.4759, 0.2457, 0.4831, 0.3214, 0.4831, 0.2251, 0.1533, 0.2374, 0.1534, 0.2374, 0.01939, 0.2251, 0.01939, 0.02268, 0.1533, 0.2251, 0.1533, 0.2251, 0.01939, 0.02268, 0.01939, 0.37, 0.1344, 0.3632, 0.1344, 0.3632, 0.2694, 0.3701, 0.2694, 0.3769, 0.1344, 0.37, 0.1344, 0.3701, 0.2694, 0.3769, 0.2694, 0.3837, 0.1344, 0.3769, 0.1344, 0.3769, 0.2694, 0.3838, 0.2694, 0.344, 0.1344, 0.3375, 0.1344, 0.3374, 0.2694, 0.3439, 0.2694, 0.3501, 0.1344, 0.344, 0.1344, 0.3439, 0.2694, 0.3501, 0.2694, 0.3564, 0.1344, 0.3501, 0.1344, 0.3501, 0.2694, 0.3565, 0.2694, 0.3632, 0.1344, 0.3564, 0.1344, 0.3565, 0.2694, 0.3632, 0.2694, 0.02595, 0.4939, 0.1382, 0.4939, 0.1382, 0.4195, 0.02595, 0.4195, 0.4387, 0.5314, 0.4395, 0.6442, 0.4315, 0.6436, 0.3926, 0.6521, 0.4128, 0.6521, 0.413, 0.8606, 0.3916, 0.8606, 0.4467, 0.9152, 0.4387, 0.9158, 0.4383, 0.803, 0.4461, 0.5301, 0.4379, 0.5296, 0.4305, 0.6448, 0.3926, 0.5541, 0.4128, 0.5541, 0.4128, 0.5731, 0.3926, 0.5731, 0.3926, 0.586, 0.4128, 0.586, 0.4128, 0.5985, 0.3926, 0.5985, 0.3926, 0.6099, 0.4128, 0.6099, 0.4128, 0.6223, 0.3926, 0.6223, 0.3926, 0.5731, 0.4128, 0.5731, 0.4128, 0.586, 0.3926, 0.586, 0.3926, 0.5985, 0.4128, 0.5985, 0.4128, 0.6099, 0.3926, 0.6099, 0.3926, 0.6223, 0.4128, 0.6223, 0.4128, 0.6352, 0.3926, 0.6352, 0.3926, 0.6352, 0.4128, 0.6352, 0.4128, 0.6521, 0.3926, 0.6521, 0.4943, 0.578, 0.4943, 0.8584, 0.4889, 0.8584, 0.4889, 0.578, 0.3719, 0.6533, 0.4121, 0.6533, 0.4134, 0.8608, 0.3709, 0.8608, 0.4302, 0.8037, 0.4383, 0.803, 0.4387, 0.9158, 0.4461, 0.5301, 0.4305, 0.6448, 0.4388, 0.6453, 0.438, 0.8039, 0.4388, 0.6453, 0.4305, 0.6448, 0.4306, 0.8038, 0.3719, 0.5558, 0.4121, 0.5558, 0.4121, 0.5747, 0.3719, 0.5747, 0.3719, 0.5875, 0.4121, 0.5875, 0.4121, 0.6, 0.3719, 0.6, 0.3719, 0.6113, 0.4121, 0.6113, 0.4121, 0.6237, 0.3719, 0.6237, 0.3719, 0.5747, 0.4121, 0.5747, 0.4121, 0.5875, 0.3719, 0.5875, 0.3719, 0.6, 0.4121, 0.6, 0.4121, 0.6113, 0.3719, 0.6113, 0.3719, 0.6237, 0.4121, 0.6237, 0.4121, 0.6365, 0.3719, 0.6365, 0.3719, 0.6365, 0.4121, 0.6365, 0.4121, 0.6533, 0.3719, 0.6533, 0.2498, 0.7562, 0.2637, 0.7562, 0.2637, 0.9838, 0.25, 0.9836, 0.2391, 0.7562, 0.2498, 0.7562, 0.25, 0.9836, 0.2395, 0.9831, 0.2289, 0.7563, 0.2391, 0.7562, 0.2395, 0.9831, 0.2293, 0.9821, 0.2195, 0.7563, 0.2289, 0.7563, 0.2293, 0.9821, 0.2203, 0.9809, 0.2092, 0.7564, 0.2195, 0.7563, 0.2203, 0.9809, 0.2102, 0.9794, 0.1829, 0.7564, 0.1986, 0.7564, 0.1997, 0.9773, 0.1835, 0.9688, 0.4302, 0.8037, 0.4315, 0.6436, 0.4395, 0.6442, 0.4383, 0.803, 0.1835, 0.9893, 0.1835, 0.741, 0.1994, 0.741, 0.1994, 0.9893, 0.2207, 0.9893, 0.2207, 0.741, 0.2302, 0.741, 0.2302, 0.9893, 0.2102, 0.9893, 0.2102, 0.741, 0.2207, 0.741, 0.2207, 0.9893, 0.2406, 0.9893, 0.2406, 0.741, 0.2514, 0.741, 0.2514, 0.9893, 0.1986, 0.7564, 0.2092, 0.7564, 0.2102, 0.9794, 0.1997, 0.9773, 0.2514, 0.9893, 0.2514, 0.741, 0.2655, 0.741, 0.2655, 0.9893, 0.4298, 0.2608, 0.4295, 0.00571, 0.4391, 0.005698, 0.4394, 0.2594, 0.4394, 0.2594, 0.4391, 0.005698, 0.4496, 0.005686, 0.4501, 0.2578, 0.4501, 0.2578, 0.4496, 0.005686, 0.461, 0.005668, 0.4613, 0.2556, 0.438, 0.8039, 0.4306, 0.8038, 0.4391, 0.916, 0.447, 0.915, 0.4457, 0.5319, 0.4391, 0.5305, 0.4323, 0.645, 0.4394, 0.6458, 0.4074, 0.3147, 0.3971, 0.3226, 0.3936, 0.3221, 0.4613, 0.2556, 0.461, 0.005668, 0.478, 0.005622, 0.479, 0.2467, 0.3932, 0.2626, 0.3929, 0.005753, 0.4075, 0.005736, 0.4078, 0.2624, 0.439, 0.3877, 0.4273, 0.3916, 0.4225, 0.375, 0.4317, 0.3714, 0.4448, 0.4026, 0.4307, 0.4065, 0.4273, 0.3916, 0.439, 0.3877, 0.4497, 0.4201, 0.4339, 0.4233, 0.4307, 0.4065, 0.4448, 0.4026, 0.4533, 0.4383, 0.4363, 0.4408, 0.4339, 0.4233, 0.4497, 0.4201, 0.4565, 0.4619, 0.4389, 0.4642, 0.4363, 0.4408, 0.4533, 0.4383, 0.4074, 0.3147, 0.4009, 0.323, 0.3971, 0.3226, 0.4233, 0.3546, 0.417, 0.3576, 0.4126, 0.3227, 0.4159, 0.3222, 0.4317, 0.3714, 0.4225, 0.375, 0.417, 0.3576, 0.4233, 0.3546, 0.4389, 0.4642, 0.421, 0.4658, 0.4197, 0.4422, 0.4363, 0.4408, 0.4048, 0.3231, 0.4009, 0.323, 0.4074, 0.3147, 0.417, 0.3576, 0.4106, 0.3594, 0.4088, 0.3231, 0.4126, 0.3227, 0.4225, 0.375, 0.4132, 0.3771, 0.4106, 0.3594, 0.417, 0.3576, 0.4273, 0.3916, 0.4155, 0.3938, 0.4132, 0.3771, 0.4225, 0.375, 0.4307, 0.4065, 0.417, 0.4086, 0.4155, 0.3938, 0.4273, 0.3916, 0.4339, 0.4233, 0.4185, 0.4251, 0.417, 0.4086, 0.4307, 0.4065, 0.4363, 0.4408, 0.4197, 0.4422, 0.4185, 0.4251, 0.4339, 0.4233, 0.417, 0.4086, 0.4035, 0.4092, 0.4036, 0.3945, 0.4155, 0.3938, 0.4185, 0.4251, 0.4034, 0.4256, 0.4035, 0.4092, 0.417, 0.4086, 0.4197, 0.4422, 0.4033, 0.4427, 0.4034, 0.4256, 0.4185, 0.4251, 0.421, 0.4658, 0.403, 0.4661, 0.4033, 0.4427, 0.4197, 0.4422, 0.4088, 0.3231, 0.4048, 0.3231, 0.4074, 0.3147, 0.4106, 0.3594, 0.404, 0.3599, 0.4048, 0.3231, 0.4088, 0.3231, 0.4132, 0.3771, 0.4038, 0.3777, 0.404, 0.3599, 0.4106, 0.3594, 0.4155, 0.3938, 0.4036, 0.3945, 0.4038, 0.3777, 0.4132, 0.3771, 0.4126, 0.3227, 0.4088, 0.3231, 0.4074, 0.3147, 0.404, 0.3599, 0.3974, 0.3593, 0.4009, 0.323, 0.4048, 0.3231, 0.4038, 0.3777, 0.3944, 0.377, 0.3974, 0.3593, 0.404, 0.3599, 0.4036, 0.3945, 0.3919, 0.3936, 0.3944, 0.377, 0.4038, 0.3777, 0.4035, 0.4092, 0.39, 0.4083, 0.3919, 0.3936, 0.4036, 0.3945, 0.4034, 0.4256, 0.3882, 0.4248, 0.39, 0.4083, 0.4035, 0.4092, 0.4033, 0.4427, 0.3868, 0.442, 0.3882, 0.4248, 0.4034, 0.4256, 0.403, 0.4661, 0.385, 0.4654, 0.3868, 0.442, 0.4033, 0.4427, 0.39, 0.4083, 0.3763, 0.4059, 0.3801, 0.3911, 0.3919, 0.3936, 0.3882, 0.4248, 0.3728, 0.4226, 0.3763, 0.4059, 0.39, 0.4083, 0.3868, 0.442, 0.3701, 0.4402, 0.3728, 0.4226, 0.3882, 0.4248, 0.385, 0.4654, 0.3672, 0.4636, 0.3701, 0.4402, 0.3868, 0.442, 0.4159, 0.3222, 0.4126, 0.3227, 0.4074, 0.3147, 0.3974, 0.3593, 0.391, 0.3574, 0.3971, 0.3226, 0.4009, 0.323, 0.3944, 0.377, 0.3852, 0.3747, 0.391, 0.3574, 0.3974, 0.3593, 0.3919, 0.3936, 0.3801, 0.3911, 0.3852, 0.3747, 0.3944, 0.377, 0.391, 0.3574, 0.3849, 0.3544, 0.3936, 0.3221, 0.3971, 0.3226, 0.3852, 0.3747, 0.3762, 0.371, 0.3849, 0.3544, 0.391, 0.3574, 0.3801, 0.3911, 0.3685, 0.387, 0.3762, 0.371, 0.3852, 0.3747, 0.3763, 0.4059, 0.3624, 0.4017, 0.3685, 0.387, 0.3801, 0.3911, 0.3728, 0.4226, 0.357, 0.419, 0.3624, 0.4017, 0.3763, 0.4059, 0.3701, 0.4402, 0.3529, 0.4373, 0.357, 0.419, 0.3728, 0.4226, 0.3672, 0.4636, 0.3495, 0.4611, 0.3529, 0.4373, 0.3701, 0.4402, 0.4159, 0.3222, 0.4074, 0.3147, 0.418, 0.3137, 0.2195, 0.1972, 0.2306, 0.1972, 0.2306, 0.385, 0.2195, 0.385, 0.1639, 0.1972, 0.175, 0.1972, 0.175, 0.385, 0.1639, 0.385, 0.175, 0.1972, 0.1861, 0.1972, 0.1861, 0.385, 0.175, 0.385, 0.1972, 0.1972, 0.2083, 0.1972, 0.2083, 0.385, 0.1972, 0.385, 0.2083, 0.1972, 0.2195, 0.1972, 0.2195, 0.385, 0.2083, 0.385, 0.1861, 0.1972, 0.1972, 0.1972, 0.1972, 0.385, 0.1861, 0.385, 0.4395, 0.6442, 0.4387, 0.5314, 0.4467, 0.5319, 0.4889, 0.578, 0.4889, 0.8584, 0.4596, 0.8584, 0.4596, 0.578, 0.4939, 0.5792, 0.4939, 0.8584, 0.4886, 0.8584, 0.4886, 0.5792, 0.4596, 0.578, 0.4596, 0.8584, 0.4542, 0.8584, 0.4542, 0.578, 0.4886, 0.5792, 0.4886, 0.8584, 0.4739, 0.8584, 0.4739, 0.5792, 0.1773, 0.9893, 0.1773, 0.741, 0.1835, 0.741, 0.1835, 0.9893, 0.2302, 0.9893, 0.2302, 0.741, 0.2406, 0.741, 0.2406, 0.9893, 0.1994, 0.9893, 0.1994, 0.741, 0.2102, 0.741, 0.2102, 0.9893, 0.4074, 0.3147, 0.3936, 0.3221, 0.3962, 0.3137, 0.419, 0.2618, 0.4187, 0.005723, 0.4295, 0.00571, 0.4298, 0.2608, 0.4323, 0.645, 0.4305, 0.8036, 0.4381, 0.8036, 0.4394, 0.6458, 0.4078, 0.2624, 0.4075, 0.005736, 0.4187, 0.005723, 0.419, 0.2618, 0.479, 0.2467, 0.478, 0.005622, 0.4848, 0.005622, 0.4839, 0.2481, 0.1829, 0.7564, 0.1835, 0.9688, 0.1785, 0.9681, 0.1768, 0.7564, 0.4387, 0.5314, 0.4315, 0.6436, 0.4395, 0.6442, 0.3926, 0.6521, 0.3916, 0.8606, 0.413, 0.8606, 0.4128, 0.6521, 0.4467, 0.9152, 0.4383, 0.803, 0.4387, 0.9158, 0.4461, 0.5301, 0.4305, 0.6448, 0.4379, 0.5296, 0.3926, 0.5541, 0.3926, 0.5731, 0.4128, 0.5731, 0.4128, 0.5541, 0.3926, 0.586, 0.3926, 0.5985, 0.4128, 0.5985, 0.4128, 0.586, 0.3926, 0.6099, 0.3926, 0.6223, 0.4128, 0.6223, 0.4128, 0.6099, 0.3926, 0.5731, 0.3926, 0.586, 0.4128, 0.586, 0.4128, 0.5731, 0.3926, 0.5985, 0.3926, 0.6099, 0.4128, 0.6099, 0.4128, 0.5985, 0.3926, 0.6223, 0.3926, 0.6352, 0.4128, 0.6352, 0.4128, 0.6223, 0.3926, 0.6352, 0.3926, 0.6521, 0.4128, 0.6521, 0.4128, 0.6352, 0.4943, 0.578, 0.4889, 0.578, 0.4889, 0.8584, 0.4943, 0.8584, 0.3719, 0.6533, 0.3709, 0.8608, 0.4134, 0.8608, 0.4121, 0.6533, 0.4302, 0.8037, 0.4387, 0.9158, 0.4383, 0.803, 0.4461, 0.5301, 0.4388, 0.6453, 0.4305, 0.6448, 0.438, 0.8039, 0.4306, 0.8038, 0.4305, 0.6448, 0.4388, 0.6453, 0.3719, 0.5558, 0.3719, 0.5747, 0.4121, 0.5747, 0.4121, 0.5558, 0.3719, 0.5875, 0.3719, 0.6, 0.4121, 0.6, 0.4121, 0.5875, 0.3719, 0.6113, 0.3719, 0.6237, 0.4121, 0.6237, 0.4121, 0.6113, 0.3719, 0.5747, 0.3719, 0.5875, 0.4121, 0.5875, 0.4121, 0.5747, 0.3719, 0.6, 0.3719, 0.6113, 0.4121, 0.6113, 0.4121, 0.6, 0.3719, 0.6237, 0.3719, 0.6365, 0.4121, 0.6365, 0.4121, 0.6237, 0.3719, 0.6365, 0.3719, 0.6533, 0.4121, 0.6533, 0.4121, 0.6365, 0.2498, 0.7562, 0.25, 0.9836, 0.2637, 0.9838, 0.2637, 0.7562, 0.2391, 0.7562, 0.2395, 0.9831, 0.25, 0.9836, 0.2498, 0.7562, 0.2289, 0.7563, 0.2293, 0.9821, 0.2395, 0.9831, 0.2391, 0.7562, 0.2195, 0.7563, 0.2203, 0.9809, 0.2293, 0.9821, 0.2289, 0.7563, 0.2092, 0.7564, 0.2102, 0.9794, 0.2203, 0.9809, 0.2195, 0.7563, 0.1829, 0.7564, 0.1835, 0.9688, 0.1997, 0.9773, 0.1986, 0.7564, 0.4302, 0.8037, 0.4383, 0.803, 0.4395, 0.6442, 0.4315, 0.6436, 0.1835, 0.9893, 0.1994, 0.9893, 0.1994, 0.741, 0.1835, 0.741, 0.2207, 0.9893, 0.2302, 0.9893, 0.2302, 0.741, 0.2207, 0.741, 0.2102, 0.9893, 0.2207, 0.9893, 0.2207, 0.741, 0.2102, 0.741, 0.2406, 0.9893, 0.2514, 0.9893, 0.2514, 0.741, 0.2406, 0.741, 0.1986, 0.7564, 0.1997, 0.9773, 0.2102, 0.9794, 0.2092, 0.7564, 0.2514, 0.9893, 0.2655, 0.9893, 0.2655, 0.741, 0.2514, 0.741, 0.4298, 0.2608, 0.4394, 0.2594, 0.4391, 0.005698, 0.4295, 0.00571, 0.4394, 0.2594, 0.4501, 0.2578, 0.4496, 0.005686, 0.4391, 0.005698, 0.4501, 0.2578, 0.4613, 0.2556, 0.461, 0.005668, 0.4496, 0.005686, 0.438, 0.8039, 0.447, 0.915, 0.4391, 0.916, 0.4306, 0.8038, 0.4457, 0.5319, 0.4394, 0.6458, 0.4323, 0.645, 0.4391, 0.5305, 0.4074, 0.3147, 0.3936, 0.3221, 0.3971, 0.3226, 0.4613, 0.2556, 0.479, 0.2467, 0.478, 0.005622, 0.461, 0.005668, 0.3932, 0.2626, 0.4078, 0.2624, 0.4075, 0.005736, 0.3929, 0.005753, 0.439, 0.3877, 0.4317, 0.3714, 0.4225, 0.375, 0.4273, 0.3916, 0.4448, 0.4026, 0.439, 0.3877, 0.4273, 0.3916, 0.4307, 0.4065, 0.4497, 0.4201, 0.4448, 0.4026, 0.4307, 0.4065, 0.4339, 0.4233, 0.4533, 0.4383, 0.4497, 0.4201, 0.4339, 0.4233, 0.4363, 0.4408, 0.4565, 0.4619, 0.4533, 0.4383, 0.4363, 0.4408, 0.4389, 0.4642, 0.4074, 0.3147, 0.3971, 0.3226, 0.4009, 0.323, 0.4233, 0.3546, 0.4159, 0.3222, 0.4126, 0.3227, 0.417, 0.3576, 0.4317, 0.3714, 0.4233, 0.3546, 0.417, 0.3576, 0.4225, 0.375, 0.4389, 0.4642, 0.4363, 0.4408, 0.4197, 0.4422, 0.421, 0.4658, 0.4048, 0.3231, 0.4074, 0.3147, 0.4009, 0.323, 0.417, 0.3576, 0.4126, 0.3227, 0.4088, 0.3231, 0.4106, 0.3594, 0.4225, 0.375, 0.417, 0.3576, 0.4106, 0.3594, 0.4132, 0.3771, 0.4273, 0.3916, 0.4225, 0.375, 0.4132, 0.3771, 0.4155, 0.3938, 0.4307, 0.4065, 0.4273, 0.3916, 0.4155, 0.3938, 0.417, 0.4086, 0.4339, 0.4233, 0.4307, 0.4065, 0.417, 0.4086, 0.4185, 0.4251, 0.4363, 0.4408, 0.4339, 0.4233, 0.4185, 0.4251, 0.4197, 0.4422, 0.417, 0.4086, 0.4155, 0.3938, 0.4036, 0.3945, 0.4035, 0.4092, 0.4185, 0.4251, 0.417, 0.4086, 0.4035, 0.4092, 0.4034, 0.4256, 0.4197, 0.4422, 0.4185, 0.4251, 0.4034, 0.4256, 0.4033, 0.4427, 0.421, 0.4658, 0.4197, 0.4422, 0.4033, 0.4427, 0.403, 0.4661, 0.4088, 0.3231, 0.4074, 0.3147, 0.4048, 0.3231, 0.4106, 0.3594, 0.4088, 0.3231, 0.4048, 0.3231, 0.404, 0.3599, 0.4132, 0.3771, 0.4106, 0.3594, 0.404, 0.3599, 0.4038, 0.3777, 0.4155, 0.3938, 0.4132, 0.3771, 0.4038, 0.3777, 0.4036, 0.3945, 0.4126, 0.3227, 0.4074, 0.3147, 0.4088, 0.3231, 0.404, 0.3599, 0.4048, 0.3231, 0.4009, 0.323, 0.3974, 0.3593, 0.4038, 0.3777, 0.404, 0.3599, 0.3974, 0.3593, 0.3944, 0.377, 0.4036, 0.3945, 0.4038, 0.3777, 0.3944, 0.377, 0.3919, 0.3936, 0.4035, 0.4092, 0.4036, 0.3945, 0.3919, 0.3936, 0.39, 0.4083, 0.4034, 0.4256, 0.4035, 0.4092, 0.39, 0.4083, 0.3882, 0.4248, 0.4033, 0.4427, 0.4034, 0.4256, 0.3882, 0.4248, 0.3868, 0.442, 0.403, 0.4661, 0.4033, 0.4427, 0.3868, 0.442, 0.385, 0.4654, 0.39, 0.4083, 0.3919, 0.3936, 0.3801, 0.3911, 0.3763, 0.4059, 0.3882, 0.4248, 0.39, 0.4083, 0.3763, 0.4059, 0.3728, 0.4226, 0.3868, 0.442, 0.3882, 0.4248, 0.3728, 0.4226, 0.3701, 0.4402, 0.385, 0.4654, 0.3868, 0.442, 0.3701, 0.4402, 0.3672, 0.4636, 0.4159, 0.3222, 0.4074, 0.3147, 0.4126, 0.3227, 0.3974, 0.3593, 0.4009, 0.323, 0.3971, 0.3226, 0.391, 0.3574, 0.3944, 0.377, 0.3974, 0.3593, 0.391, 0.3574, 0.3852, 0.3747, 0.3919, 0.3936, 0.3944, 0.377, 0.3852, 0.3747, 0.3801, 0.3911, 0.391, 0.3574, 0.3971, 0.3226, 0.3936, 0.3221, 0.3849, 0.3544, 0.3852, 0.3747, 0.391, 0.3574, 0.3849, 0.3544, 0.3762, 0.371, 0.3801, 0.3911, 0.3852, 0.3747, 0.3762, 0.371, 0.3685, 0.387, 0.3763, 0.4059, 0.3801, 0.3911, 0.3685, 0.387, 0.3624, 0.4017, 0.3728, 0.4226, 0.3763, 0.4059, 0.3624, 0.4017, 0.357, 0.419, 0.3701, 0.4402, 0.3728, 0.4226, 0.357, 0.419, 0.3529, 0.4373, 0.3672, 0.4636, 0.3701, 0.4402, 0.3529, 0.4373, 0.3495, 0.4611, 0.4159, 0.3222, 0.418, 0.3137, 0.4074, 0.3147, 0.2195, 0.1972, 0.2195, 0.385, 0.2306, 0.385, 0.2306, 0.1972, 0.1639, 0.1972, 0.1639, 0.385, 0.175, 0.385, 0.175, 0.1972, 0.175, 0.1972, 0.175, 0.385, 0.1861, 0.385, 0.1861, 0.1972, 0.1972, 0.1972, 0.1972, 0.385, 0.2083, 0.385, 0.2083, 0.1972, 0.2083, 0.1972, 0.2083, 0.385, 0.2195, 0.385, 0.2195, 0.1972, 0.1861, 0.1972, 0.1861, 0.385, 0.1972, 0.385, 0.1972, 0.1972, 0.4395, 0.6442, 0.4467, 0.5319, 0.4387, 0.5314, 0.4889, 0.578, 0.4596, 0.578, 0.4596, 0.8584, 0.4889, 0.8584, 0.4939, 0.5792, 0.4886, 0.5792, 0.4886, 0.8584, 0.4939, 0.8584, 0.4596, 0.578, 0.4542, 0.578, 0.4542, 0.8584, 0.4596, 0.8584, 0.4886, 0.5792, 0.4739, 0.5792, 0.4739, 0.8584, 0.4886, 0.8584, 0.1773, 0.9893, 0.1835, 0.9893, 0.1835, 0.741, 0.1773, 0.741, 0.2302, 0.9893, 0.2406, 0.9893, 0.2406, 0.741, 0.2302, 0.741, 0.1994, 0.9893, 0.2102, 0.9893, 0.2102, 0.741, 0.1994, 0.741, 0.4074, 0.3147, 0.3962, 0.3137, 0.3936, 0.3221, 0.419, 0.2618, 0.4298, 0.2608, 0.4295, 0.00571, 0.4187, 0.005723, 0.4323, 0.645, 0.4394, 0.6458, 0.4381, 0.8036, 0.4305, 0.8036, 0.4078, 0.2624, 0.419, 0.2618, 0.4187, 0.005723, 0.4075, 0.005736, 0.479, 0.2467, 0.4839, 0.2481, 0.4848, 0.005622, 0.478, 0.005622, 0.1829, 0.7564, 0.1768, 0.7564, 0.1785, 0.9681, 0.1835, 0.9688, 0.4387, 0.5314, 0.4315, 0.6436, 0.4395, 0.6442, 0.3926, 0.6521, 0.3916, 0.8606, 0.413, 0.8606, 0.4128, 0.6521, 0.4467, 0.9152, 0.4383, 0.803, 0.4387, 0.9158, 0.4461, 0.5301, 0.4305, 0.6448, 0.4379, 0.5296, 0.3926, 0.5541, 0.3926, 0.5731, 0.4128, 0.5731, 0.4128, 0.5541, 0.3926, 0.586, 0.3926, 0.5985, 0.4128, 0.5985, 0.4128, 0.586, 0.3926, 0.6099, 0.3926, 0.6223, 0.4128, 0.6223, 0.4128, 0.6099, 0.3926, 0.5731, 0.3926, 0.586, 0.4128, 0.586, 0.4128, 0.5731, 0.3926, 0.5985, 0.3926, 0.6099, 0.4128, 0.6099, 0.4128, 0.5985, 0.3926, 0.6223, 0.3926, 0.6352, 0.4128, 0.6352, 0.4128, 0.6223, 0.3926, 0.6352, 0.3926, 0.6521, 0.4128, 0.6521, 0.4128, 0.6352, 0.4943, 0.578, 0.4889, 0.578, 0.4889, 0.8584, 0.4943, 0.8584, 0.3719, 0.6533, 0.3709, 0.8608, 0.4134, 0.8608, 0.4121, 0.6533, 0.4302, 0.8037, 0.4387, 0.9158, 0.4383, 0.803, 0.4461, 0.5301, 0.4388, 0.6453, 0.4305, 0.6448, 0.438, 0.8039, 0.4306, 0.8038, 0.4305, 0.6448, 0.4388, 0.6453, 0.3719, 0.5558, 0.3719, 0.5747, 0.4121, 0.5747, 0.4121, 0.5558, 0.3719, 0.5875, 0.3719, 0.6, 0.4121, 0.6, 0.4121, 0.5875, 0.3719, 0.6113, 0.3719, 0.6237, 0.4121, 0.6237, 0.4121, 0.6113, 0.3719, 0.5747, 0.3719, 0.5875, 0.4121, 0.5875, 0.4121, 0.5747, 0.3719, 0.6, 0.3719, 0.6113, 0.4121, 0.6113, 0.4121, 0.6, 0.3719, 0.6237, 0.3719, 0.6365, 0.4121, 0.6365, 0.4121, 0.6237, 0.3719, 0.6365, 0.3719, 0.6533, 0.4121, 0.6533, 0.4121, 0.6365, 0.2498, 0.7562, 0.25, 0.9836, 0.2637, 0.9838, 0.2637, 0.7562, 0.2391, 0.7562, 0.2395, 0.9831, 0.25, 0.9836, 0.2498, 0.7562, 0.2289, 0.7563, 0.2293, 0.9821, 0.2395, 0.9831, 0.2391, 0.7562, 0.2195, 0.7563, 0.2203, 0.9809, 0.2293, 0.9821, 0.2289, 0.7563, 0.2092, 0.7564, 0.2102, 0.9794, 0.2203, 0.9809, 0.2195, 0.7563, 0.1829, 0.7564, 0.1835, 0.9688, 0.1997, 0.9773, 0.1986, 0.7564, 0.4302, 0.8037, 0.4383, 0.803, 0.4395, 0.6442, 0.4315, 0.6436, 0.1835, 0.9893, 0.1994, 0.9893, 0.1994, 0.741, 0.1835, 0.741, 0.2207, 0.9893, 0.2302, 0.9893, 0.2302, 0.741, 0.2207, 0.741, 0.2102, 0.9893, 0.2207, 0.9893, 0.2207, 0.741, 0.2102, 0.741, 0.2406, 0.9893, 0.2514, 0.9893, 0.2514, 0.741, 0.2406, 0.741, 0.1986, 0.7564, 0.1997, 0.9773, 0.2102, 0.9794, 0.2092, 0.7564, 0.2514, 0.9893, 0.2655, 0.9893, 0.2655, 0.741, 0.2514, 0.741, 0.4298, 0.2608, 0.4394, 0.2594, 0.4391, 0.005698, 0.4295, 0.00571, 0.4394, 0.2594, 0.4501, 0.2578, 0.4496, 0.005686, 0.4391, 0.005698, 0.4501, 0.2578, 0.4613, 0.2556, 0.461, 0.005668, 0.4496, 0.005686, 0.438, 0.8039, 0.447, 0.915, 0.4391, 0.916, 0.4306, 0.8038, 0.4457, 0.5319, 0.4394, 0.6458, 0.4323, 0.645, 0.4391, 0.5305, 0.4074, 0.3147, 0.3936, 0.3221, 0.3971, 0.3226, 0.4613, 0.2556, 0.479, 0.2467, 0.478, 0.005622, 0.461, 0.005668, 0.3932, 0.2626, 0.4078, 0.2624, 0.4075, 0.005736, 0.3929, 0.005753, 0.439, 0.3877, 0.4317, 0.3714, 0.4225, 0.375, 0.4273, 0.3916, 0.4448, 0.4026, 0.439, 0.3877, 0.4273, 0.3916, 0.4307, 0.4065, 0.4497, 0.4201, 0.4448, 0.4026, 0.4307, 0.4065, 0.4339, 0.4233, 0.4533, 0.4383, 0.4497, 0.4201, 0.4339, 0.4233, 0.4363, 0.4408, 0.4565, 0.4619, 0.4533, 0.4383, 0.4363, 0.4408, 0.4389, 0.4642, 0.4074, 0.3147, 0.3971, 0.3226, 0.4009, 0.323, 0.4233, 0.3546, 0.4159, 0.3222, 0.4126, 0.3227, 0.417, 0.3576, 0.4317, 0.3714, 0.4233, 0.3546, 0.417, 0.3576, 0.4225, 0.375, 0.4389, 0.4642, 0.4363, 0.4408, 0.4197, 0.4422, 0.421, 0.4658, 0.4048, 0.3231, 0.4074, 0.3147, 0.4009, 0.323, 0.417, 0.3576, 0.4126, 0.3227, 0.4088, 0.3231, 0.4106, 0.3594, 0.4225, 0.375, 0.417, 0.3576, 0.4106, 0.3594, 0.4132, 0.3771, 0.4273, 0.3916, 0.4225, 0.375, 0.4132, 0.3771, 0.4155, 0.3938, 0.4307, 0.4065, 0.4273, 0.3916, 0.4155, 0.3938, 0.417, 0.4086, 0.4339, 0.4233, 0.4307, 0.4065, 0.417, 0.4086, 0.4185, 0.4251, 0.4363, 0.4408, 0.4339, 0.4233, 0.4185, 0.4251, 0.4197, 0.4422, 0.417, 0.4086, 0.4155, 0.3938, 0.4036, 0.3945, 0.4035, 0.4092, 0.4185, 0.4251, 0.417, 0.4086, 0.4035, 0.4092, 0.4034, 0.4256, 0.4197, 0.4422, 0.4185, 0.4251, 0.4034, 0.4256, 0.4033, 0.4427, 0.421, 0.4658, 0.4197, 0.4422, 0.4033, 0.4427, 0.403, 0.4661, 0.4088, 0.3231, 0.4074, 0.3147, 0.4048, 0.3231, 0.4106, 0.3594, 0.4088, 0.3231, 0.4048, 0.3231, 0.404, 0.3599, 0.4132, 0.3771, 0.4106, 0.3594, 0.404, 0.3599, 0.4038, 0.3777, 0.4155, 0.3938, 0.4132, 0.3771, 0.4038, 0.3777, 0.4036, 0.3945, 0.4126, 0.3227, 0.4074, 0.3147, 0.4088, 0.3231, 0.404, 0.3599, 0.4048, 0.3231, 0.4009, 0.323, 0.3974, 0.3593, 0.4038, 0.3777, 0.404, 0.3599, 0.3974, 0.3593, 0.3944, 0.377, 0.4036, 0.3945, 0.4038, 0.3777, 0.3944, 0.377, 0.3919, 0.3936, 0.4035, 0.4092, 0.4036, 0.3945, 0.3919, 0.3936, 0.39, 0.4083, 0.4034, 0.4256, 0.4035, 0.4092, 0.39, 0.4083, 0.3882, 0.4248, 0.4033, 0.4427, 0.4034, 0.4256, 0.3882, 0.4248, 0.3868, 0.442, 0.403, 0.4661, 0.4033, 0.4427, 0.3868, 0.442, 0.385, 0.4654, 0.39, 0.4083, 0.3919, 0.3936, 0.3801, 0.3911, 0.3763, 0.4059, 0.3882, 0.4248, 0.39, 0.4083, 0.3763, 0.4059, 0.3728, 0.4226, 0.3868, 0.442, 0.3882, 0.4248, 0.3728, 0.4226, 0.3701, 0.4402, 0.385, 0.4654, 0.3868, 0.442, 0.3701, 0.4402, 0.3672, 0.4636, 0.4159, 0.3222, 0.4074, 0.3147, 0.4126, 0.3227, 0.3974, 0.3593, 0.4009, 0.323, 0.3971, 0.3226, 0.391, 0.3574, 0.3944, 0.377, 0.3974, 0.3593, 0.391, 0.3574, 0.3852, 0.3747, 0.3919, 0.3936, 0.3944, 0.377, 0.3852, 0.3747, 0.3801, 0.3911, 0.391, 0.3574, 0.3971, 0.3226, 0.3936, 0.3221, 0.3849, 0.3544, 0.3852, 0.3747, 0.391, 0.3574, 0.3849, 0.3544, 0.3762, 0.371, 0.3801, 0.3911, 0.3852, 0.3747, 0.3762, 0.371, 0.3685, 0.387, 0.3763, 0.4059, 0.3801, 0.3911, 0.3685, 0.387, 0.3624, 0.4017, 0.3728, 0.4226, 0.3763, 0.4059, 0.3624, 0.4017, 0.357, 0.419, 0.3701, 0.4402, 0.3728, 0.4226, 0.357, 0.419, 0.3529, 0.4373, 0.3672, 0.4636, 0.3701, 0.4402, 0.3529, 0.4373, 0.3495, 0.4611, 0.4159, 0.3222, 0.418, 0.3137, 0.4074, 0.3147, 0.2195, 0.1972, 0.2195, 0.385, 0.2306, 0.385, 0.2306, 0.1972, 0.1639, 0.1972, 0.1639, 0.385, 0.175, 0.385, 0.175, 0.1972, 0.175, 0.1972, 0.175, 0.385, 0.1861, 0.385, 0.1861, 0.1972, 0.1972, 0.1972, 0.1972, 0.385, 0.2083, 0.385, 0.2083, 0.1972, 0.2083, 0.1972, 0.2083, 0.385, 0.2195, 0.385, 0.2195, 0.1972, 0.1861, 0.1972, 0.1861, 0.385, 0.1972, 0.385, 0.1972, 0.1972, 0.4395, 0.6442, 0.4467, 0.5319, 0.4387, 0.5314, 0.4889, 0.578, 0.4596, 0.578, 0.4596, 0.8584, 0.4889, 0.8584, 0.4939, 0.5792, 0.4886, 0.5792, 0.4886, 0.8584, 0.4939, 0.8584, 0.4596, 0.578, 0.4542, 0.578, 0.4542, 0.8584, 0.4596, 0.8584, 0.4886, 0.5792, 0.4739, 0.5792, 0.4739, 0.8584, 0.4886, 0.8584, 0.1773, 0.9893, 0.1835, 0.9893, 0.1835, 0.741, 0.1773, 0.741, 0.2302, 0.9893, 0.2406, 0.9893, 0.2406, 0.741, 0.2302, 0.741, 0.1994, 0.9893, 0.2102, 0.9893, 0.2102, 0.741, 0.1994, 0.741, 0.4074, 0.3147, 0.3962, 0.3137, 0.3936, 0.3221, 0.419, 0.2618, 0.4298, 0.2608, 0.4295, 0.00571, 0.4187, 0.005723, 0.4323, 0.645, 0.4394, 0.6458, 0.4381, 0.8036, 0.4305, 0.8036, 0.4078, 0.2624, 0.419, 0.2618, 0.4187, 0.005723, 0.4075, 0.005736, 0.479, 0.2467, 0.4839, 0.2481, 0.4848, 0.005622, 0.478, 0.005622, 0.1829, 0.7564, 0.1768, 0.7564, 0.1785, 0.9681, 0.1835, 0.9688, 0.4387, 0.5314, 0.4395, 0.6442, 0.4315, 0.6436, 0.3926, 0.6521, 0.4128, 0.6521, 0.413, 0.8606, 0.3916, 0.8606, 0.4467, 0.9152, 0.4387, 0.9158, 0.4383, 0.803, 0.4461, 0.5301, 0.4379, 0.5296, 0.4305, 0.6448, 0.3926, 0.5541, 0.4128, 0.5541, 0.4128, 0.5731, 0.3926, 0.5731, 0.3926, 0.586, 0.4128, 0.586, 0.4128, 0.5985, 0.3926, 0.5985, 0.3926, 0.6099, 0.4128, 0.6099, 0.4128, 0.6223, 0.3926, 0.6223, 0.3926, 0.5731, 0.4128, 0.5731, 0.4128, 0.586, 0.3926, 0.586, 0.3926, 0.5985, 0.4128, 0.5985, 0.4128, 0.6099, 0.3926, 0.6099, 0.3926, 0.6223, 0.4128, 0.6223, 0.4128, 0.6352, 0.3926, 0.6352, 0.3926, 0.6352, 0.4128, 0.6352, 0.4128, 0.6521, 0.3926, 0.6521, 0.4943, 0.578, 0.4943, 0.8584, 0.4889, 0.8584, 0.4889, 0.578, 0.3719, 0.6533, 0.4121, 0.6533, 0.4134, 0.8608, 0.3709, 0.8608, 0.4302, 0.8037, 0.4383, 0.803, 0.4387, 0.9158, 0.4461, 0.5301, 0.4305, 0.6448, 0.4388, 0.6453, 0.438, 0.8039, 0.4388, 0.6453, 0.4305, 0.6448, 0.4306, 0.8038, 0.3719, 0.5558, 0.4121, 0.5558, 0.4121, 0.5747, 0.3719, 0.5747, 0.3719, 0.5875, 0.4121, 0.5875, 0.4121, 0.6, 0.3719, 0.6, 0.3719, 0.6113, 0.4121, 0.6113, 0.4121, 0.6237, 0.3719, 0.6237, 0.3719, 0.5747, 0.4121, 0.5747, 0.4121, 0.5875, 0.3719, 0.5875, 0.3719, 0.6, 0.4121, 0.6, 0.4121, 0.6113, 0.3719, 0.6113, 0.3719, 0.6237, 0.4121, 0.6237, 0.4121, 0.6365, 0.3719, 0.6365, 0.3719, 0.6365, 0.4121, 0.6365, 0.4121, 0.6533, 0.3719, 0.6533, 0.2498, 0.7562, 0.2637, 0.7562, 0.2637, 0.9838, 0.25, 0.9836, 0.2391, 0.7562, 0.2498, 0.7562, 0.25, 0.9836, 0.2395, 0.9831, 0.2289, 0.7563, 0.2391, 0.7562, 0.2395, 0.9831, 0.2293, 0.9821, 0.2195, 0.7563, 0.2289, 0.7563, 0.2293, 0.9821, 0.2203, 0.9809, 0.2092, 0.7564, 0.2195, 0.7563, 0.2203, 0.9809, 0.2102, 0.9794, 0.1829, 0.7564, 0.1986, 0.7564, 0.1997, 0.9773, 0.1835, 0.9688, 0.4302, 0.8037, 0.4315, 0.6436, 0.4395, 0.6442, 0.4383, 0.803, 0.1835, 0.9893, 0.1835, 0.741, 0.1994, 0.741, 0.1994, 0.9893, 0.2207, 0.9893, 0.2207, 0.741, 0.2302, 0.741, 0.2302, 0.9893, 0.2102, 0.9893, 0.2102, 0.741, 0.2207, 0.741, 0.2207, 0.9893, 0.2406, 0.9893, 0.2406, 0.741, 0.2514, 0.741, 0.2514, 0.9893, 0.1986, 0.7564, 0.2092, 0.7564, 0.2102, 0.9794, 0.1997, 0.9773, 0.2514, 0.9893, 0.2514, 0.741, 0.2655, 0.741, 0.2655, 0.9893, 0.4298, 0.2608, 0.4295, 0.00571, 0.4391, 0.005698, 0.4394, 0.2594, 0.4394, 0.2594, 0.4391, 0.005698, 0.4496, 0.005686, 0.4501, 0.2578, 0.4501, 0.2578, 0.4496, 0.005686, 0.461, 0.005668, 0.4613, 0.2556, 0.438, 0.8039, 0.4306, 0.8038, 0.4391, 0.916, 0.447, 0.915, 0.4457, 0.5319, 0.4391, 0.5305, 0.4323, 0.645, 0.4394, 0.6458, 0.4074, 0.3147, 0.3971, 0.3226, 0.3936, 0.3221, 0.4613, 0.2556, 0.461, 0.005668, 0.478, 0.005622, 0.479, 0.2467, 0.3932, 0.2626, 0.3929, 0.005753, 0.4075, 0.005736, 0.4078, 0.2624, 0.439, 0.3877, 0.4273, 0.3916, 0.4225, 0.375, 0.4317, 0.3714, 0.4448, 0.4026, 0.4307, 0.4065, 0.4273, 0.3916, 0.439, 0.3877, 0.4497, 0.4201, 0.4339, 0.4233, 0.4307, 0.4065, 0.4448, 0.4026, 0.4533, 0.4383, 0.4363, 0.4408, 0.4339, 0.4233, 0.4497, 0.4201, 0.4565, 0.4619, 0.4389, 0.4642, 0.4363, 0.4408, 0.4533, 0.4383, 0.4074, 0.3147, 0.4009, 0.323, 0.3971, 0.3226, 0.4233, 0.3546, 0.417, 0.3576, 0.4126, 0.3227, 0.4159, 0.3222, 0.4317, 0.3714, 0.4225, 0.375, 0.417, 0.3576, 0.4233, 0.3546, 0.4389, 0.4642, 0.421, 0.4658, 0.4197, 0.4422, 0.4363, 0.4408, 0.4048, 0.3231, 0.4009, 0.323, 0.4074, 0.3147, 0.417, 0.3576, 0.4106, 0.3594, 0.4088, 0.3231, 0.4126, 0.3227, 0.4225, 0.375, 0.4132, 0.3771, 0.4106, 0.3594, 0.417, 0.3576, 0.4273, 0.3916, 0.4155, 0.3938, 0.4132, 0.3771, 0.4225, 0.375, 0.4307, 0.4065, 0.417, 0.4086, 0.4155, 0.3938, 0.4273, 0.3916, 0.4339, 0.4233, 0.4185, 0.4251, 0.417, 0.4086, 0.4307, 0.4065, 0.4363, 0.4408, 0.4197, 0.4422, 0.4185, 0.4251, 0.4339, 0.4233, 0.417, 0.4086, 0.4035, 0.4092, 0.4036, 0.3945, 0.4155, 0.3938, 0.4185, 0.4251, 0.4034, 0.4256, 0.4035, 0.4092, 0.417, 0.4086, 0.4197, 0.4422, 0.4033, 0.4427, 0.4034, 0.4256, 0.4185, 0.4251, 0.421, 0.4658, 0.403, 0.4661, 0.4033, 0.4427, 0.4197, 0.4422, 0.4088, 0.3231, 0.4048, 0.3231, 0.4074, 0.3147, 0.4106, 0.3594, 0.404, 0.3599, 0.4048, 0.3231, 0.4088, 0.3231, 0.4132, 0.3771, 0.4038, 0.3777, 0.404, 0.3599, 0.4106, 0.3594, 0.4155, 0.3938, 0.4036, 0.3945, 0.4038, 0.3777, 0.4132, 0.3771, 0.4126, 0.3227, 0.4088, 0.3231, 0.4074, 0.3147, 0.404, 0.3599, 0.3974, 0.3593, 0.4009, 0.323, 0.4048, 0.3231, 0.4038, 0.3777, 0.3944, 0.377, 0.3974, 0.3593, 0.404, 0.3599, 0.4036, 0.3945, 0.3919, 0.3936, 0.3944, 0.377, 0.4038, 0.3777, 0.4035, 0.4092, 0.39, 0.4083, 0.3919, 0.3936, 0.4036, 0.3945, 0.4034, 0.4256, 0.3882, 0.4248, 0.39, 0.4083, 0.4035, 0.4092, 0.4033, 0.4427, 0.3868, 0.442, 0.3882, 0.4248, 0.4034, 0.4256, 0.403, 0.4661, 0.385, 0.4654, 0.3868, 0.442, 0.4033, 0.4427, 0.39, 0.4083, 0.3763, 0.4059, 0.3801, 0.3911, 0.3919, 0.3936, 0.3882, 0.4248, 0.3728, 0.4226, 0.3763, 0.4059, 0.39, 0.4083, 0.3868, 0.442, 0.3701, 0.4402, 0.3728, 0.4226, 0.3882, 0.4248, 0.385, 0.4654, 0.3672, 0.4636, 0.3701, 0.4402, 0.3868, 0.442, 0.4159, 0.3222, 0.4126, 0.3227, 0.4074, 0.3147, 0.3974, 0.3593, 0.391, 0.3574, 0.3971, 0.3226, 0.4009, 0.323, 0.3944, 0.377, 0.3852, 0.3747, 0.391, 0.3574, 0.3974, 0.3593, 0.3919, 0.3936, 0.3801, 0.3911, 0.3852, 0.3747, 0.3944, 0.377, 0.391, 0.3574, 0.3849, 0.3544, 0.3936, 0.3221, 0.3971, 0.3226, 0.3852, 0.3747, 0.3762, 0.371, 0.3849, 0.3544, 0.391, 0.3574, 0.3801, 0.3911, 0.3685, 0.387, 0.3762, 0.371, 0.3852, 0.3747, 0.3763, 0.4059, 0.3624, 0.4017, 0.3685, 0.387, 0.3801, 0.3911, 0.3728, 0.4226, 0.357, 0.419, 0.3624, 0.4017, 0.3763, 0.4059, 0.3701, 0.4402, 0.3529, 0.4373, 0.357, 0.419, 0.3728, 0.4226, 0.3672, 0.4636, 0.3495, 0.4611, 0.3529, 0.4373, 0.3701, 0.4402, 0.4159, 0.3222, 0.4074, 0.3147, 0.418, 0.3137, 0.2195, 0.1972, 0.2306, 0.1972, 0.2306, 0.385, 0.2195, 0.385, 0.1639, 0.1972, 0.175, 0.1972, 0.175, 0.385, 0.1639, 0.385, 0.175, 0.1972, 0.1861, 0.1972, 0.1861, 0.385, 0.175, 0.385, 0.1972, 0.1972, 0.2083, 0.1972, 0.2083, 0.385, 0.1972, 0.385, 0.2083, 0.1972, 0.2195, 0.1972, 0.2195, 0.385, 0.2083, 0.385, 0.1861, 0.1972, 0.1972, 0.1972, 0.1972, 0.385, 0.1861, 0.385, 0.4395, 0.6442, 0.4387, 0.5314, 0.4467, 0.5319, 0.4889, 0.578, 0.4889, 0.8584, 0.4596, 0.8584, 0.4596, 0.578, 0.4939, 0.5792, 0.4939, 0.8584, 0.4886, 0.8584, 0.4886, 0.5792, 0.4596, 0.578, 0.4596, 0.8584, 0.4542, 0.8584, 0.4542, 0.578, 0.4886, 0.5792, 0.4886, 0.8584, 0.4739, 0.8584, 0.4739, 0.5792, 0.1773, 0.9893, 0.1773, 0.741, 0.1835, 0.741, 0.1835, 0.9893, 0.2302, 0.9893, 0.2302, 0.741, 0.2406, 0.741, 0.2406, 0.9893, 0.1994, 0.9893, 0.1994, 0.741, 0.2102, 0.741, 0.2102, 0.9893, 0.4074, 0.3147, 0.3936, 0.3221, 0.3962, 0.3137, 0.419, 0.2618, 0.4187, 0.005723, 0.4295, 0.00571, 0.4298, 0.2608, 0.4323, 0.645, 0.4305, 0.8036, 0.4381, 0.8036, 0.4394, 0.6458, 0.4078, 0.2624, 0.4075, 0.005736, 0.4187, 0.005723, 0.419, 0.2618, 0.479, 0.2467, 0.478, 0.005622, 0.4848, 0.005622, 0.4839, 0.2481, 0.1829, 0.7564, 0.1835, 0.9688, 0.1785, 0.9681, 0.1768, 0.7564])
me_cube.materials.append(mat_goals)
me_cube.materials.append(mat_hitbox_grid)
me_cube.materials.append(mat_hitbox_solid)
me_cube.materials.append(mat_frame)
me_cube.use_remesh_preserve_volume = False
me_cube.use_remesh_preserve_attributes = False
me_cube.use_mirror_vertex_groups = False
me_cube.update()
me_sphere = bpy.data.meshes.new('Sphere')
me_sphere.from_pydata([(6.488, -9.948, 5.944), (6.657, -9.982, 5.852), (6.806, -10.01, 5.727), (7.018, -10.05, 5.403), (7.074, -10.06, 5.215), (6.15, -10.06, 6.003), (6.304, -10.84, 5.215), (6.307, -10.87, 5.02), (0.0, -10.07, 6.003), (0.0, -10.26, 5.944), (0.0, -10.43, 5.852), (0.0, -10.58, 5.727), (0.0, -10.71, 5.576), (0.0, -10.8, 5.403), (0.0, -10.86, 5.215), (0.0, -10.89, 5.02), (6.307, 0.0, 6.003), (6.495, 0.0, 5.944), (6.668, 0.0, 5.852), (6.819, 0.0, 5.727), (6.944, 0.0, 5.576), (7.036, 0.0, 5.403), (7.093, 0.0, 5.215), (7.112, 0.0, 5.02), (6.15, -9.912, 6.003), (6.304, -9.917, -2.776), (6.657, -9.982, -2.625), (6.806, -10.01, -2.5), (6.928, -10.04, -2.349), (6.25, -10.59, -2.5), (6.274, -10.71, -2.349), (6.292, -10.8, -2.176), (6.304, -10.86, -1.988), (0.0, -10.88, -1.536), (0.0, -10.08, -2.774), (0.0, -11.88, -1.538), (7.112, 0.0, -1.793), (6.307, 0.0, -2.776), (6.495, 0.0, -2.717), (6.668, 0.0, -2.625), (6.819, 0.0, -2.5), (6.944, 0.0, -2.349), (7.036, 0.0, -2.176), (7.093, 0.0, -1.988), (6.15, -9.931, -2.777), (1.346, -10.87, -1.536), (1.346, -10.8, -2.176), (1.346, -10.71, -2.348), (1.346, -10.86, -1.989), (1.346, -10.88, -1.794), (1.346, -10.08, -2.774), (1.346, -10.27, -2.716), (1.346, -10.44, -2.624), (1.346, -10.59, -2.5), (0.0, -11.62, -2.773), (0.0, -11.68, -2.753), (0.0, -11.74, -2.721), (0.0, -11.78, -2.678), (0.0, -11.83, -2.625), (0.0, -11.86, -2.564), (0.0, -11.88, -2.499), (0.0, -11.88, -2.431), (1.346, -11.86, -2.564), (1.346, -11.82, -2.625), (1.346, -11.88, -2.499), (1.346, -11.88, -2.431), (1.346, -11.62, -2.773), (1.346, -11.68, -2.753), (1.346, -11.74, -2.721), (1.346, -11.78, -2.678), (1.346, -11.88, -1.538), (0.0, 0.0, 6.003), (0.0, 0.0, -2.776), (6.304, -9.912, 6.003), (6.928, -10.04, 5.576), (7.093, -10.07, 5.02), (6.187, -10.25, 5.944), (6.221, -10.42, 5.852), (6.25, -10.57, 5.727), (6.274, -10.69, 5.576), (6.292, -10.78, 5.403), (7.093, -10.07, -1.793), (6.307, -10.87, -1.793), (6.488, -9.948, -2.717), (7.018, -10.05, -2.176), (7.074, -10.07, -1.988), (6.15, -10.08, -2.776), (6.187, -10.27, -2.717), (6.221, -10.44, -2.625), (6.7, -10.27, 5.727), (6.574, -10.18, 5.852), (6.43, -10.09, 5.944), (6.274, -9.982, 6.003), (7.018, -10.25, 5.215), (6.966, -10.23, 5.403), (6.88, -10.19, 5.576), (6.766, -10.14, 5.727), (6.626, -10.09, 5.852), (6.466, -10.02, 5.944), (6.292, -9.948, 6.003), (6.495, -10.8, 5.02), (6.668, -10.71, 5.02), (6.819, -10.58, 5.02), (7.036, -10.26, 5.02), (7.036, -10.26, -1.793), (6.819, -10.58, -1.793), (6.668, -10.71, -1.793), (6.495, -10.8, -1.793), (6.292, -9.955, -2.776), (6.466, -10.02, -2.717), (6.626, -10.09, -2.625), (6.766, -10.14, -2.5), (6.88, -10.19, -2.349), (6.966, -10.23, -2.176), (7.018, -10.25, -1.988), (6.274, -9.989, -2.776), (6.43, -10.09, -2.717), (6.574, -10.18, -2.625), (6.7, -10.27, -2.5), (6.804, -10.34, -2.349), (6.88, -10.39, -2.176), (6.928, -10.42, -1.988), (6.944, -10.43, -1.793), (6.25, -10.02, -2.776), (6.383, -10.14, -2.717), (6.505, -10.27, -2.625), (6.612, -10.37, -2.5), (6.7, -10.46, -2.349), (6.766, -10.53, -2.176), (6.806, -10.57, -1.988), (6.221, -10.05, -2.776), (6.325, -10.2, -2.717), (6.421, -10.34, -2.625), (6.505, -10.46, -2.5), (6.574, -10.57, -2.349), (6.626, -10.64, -2.176), (6.657, -10.69, -1.988), (6.187, -10.07, -2.776), (6.259, -10.24, -2.717), (6.325, -10.4, -2.625), (6.383, -10.53, -2.5), (6.43, -10.65, -2.349), (6.466, -10.73, -2.176), (6.488, -10.78, -1.988), (6.804, -10.34, 5.576), (6.88, -10.39, 5.403), (6.944, -10.43, 5.02), (6.928, -10.42, 5.215), (6.25, -10.01, 6.003), (6.383, -10.14, 5.944), (6.505, -10.27, 5.852), (6.612, -10.37, 5.727), (6.7, -10.46, 5.576), (6.766, -10.53, 5.403), (6.806, -10.57, 5.215), (6.221, -10.04, 6.003), (6.325, -10.19, 5.944), (6.421, -10.34, 5.852), (6.505, -10.46, 5.727), (6.574, -10.57, 5.576), (6.626, -10.64, 5.403), (6.657, -10.69, 5.215), (6.187, -10.05, 6.003), (6.259, -10.23, 5.944), (6.325, -10.39, 5.852), (6.383, -10.53, 5.727), (6.43, -10.64, 5.576), (6.466, -10.73, 5.403), (6.488, -10.78, 5.215)], [], [(81, 75, 23, 36), (45, 15, 7, 82), (22, 4, 3, 21), (23, 75, 4, 22), (16, 73, 24), (17, 0, 73, 16), (18, 1, 0, 17), (19, 2, 1, 18), (20, 74, 2, 19), (21, 3, 74, 20), (5, 8, 24), (45, 82, 49), (43, 42, 84, 85), (36, 43, 85, 81), (37, 44, 25), (38, 37, 25, 83), (39, 38, 83, 26), (40, 39, 26, 27), (41, 40, 27, 28), (42, 41, 28, 84), (51, 50, 66, 67), (52, 51, 67, 68), (86, 44, 34, 50), (53, 52, 68, 69), (47, 53, 69, 63), (46, 47, 63, 62), (30, 29, 53, 47), (29, 88, 52, 53), (88, 87, 51, 52), (87, 86, 50, 51), (82, 32, 48, 49), (32, 31, 46, 48), (31, 30, 47, 46), (48, 46, 62, 64), (79, 12, 11, 78), (78, 11, 10, 77), (77, 10, 9, 76), (76, 9, 8, 5), (7, 15, 14, 6), (6, 14, 13, 80), (80, 13, 12, 79), (33, 15, 45), (62, 63, 58, 59), (64, 62, 59, 60), (65, 64, 60, 61), (67, 66, 54, 55), (68, 67, 55, 56), (69, 68, 56, 57), (63, 69, 57, 58), (70, 45, 49), (50, 34, 54, 66), (49, 48, 64, 65), (45, 70, 35, 33), (65, 61, 35, 70), (70, 49, 65), (24, 8, 71), (44, 37, 72), (16, 24, 71), (34, 44, 72), (2, 96, 97, 1), (74, 95, 96, 2), (99, 92, 24), (95, 144, 89, 96), (103, 146, 147, 93), (98, 91, 92, 99), (145, 153, 152, 144), (1, 97, 98, 0), (73, 99, 24), (0, 98, 99, 73), (75, 103, 93, 4), (144, 152, 151, 89), (94, 145, 144, 95), (96, 89, 90, 97), (4, 93, 94, 3), (93, 147, 145, 94), (3, 94, 95, 74), (97, 90, 91, 98), (27, 26, 110, 111), (28, 27, 111, 112), (84, 28, 112, 113), (85, 84, 113, 114), (81, 85, 114, 104), (25, 44, 108), (83, 25, 108, 109), (26, 83, 109, 110), (104, 114, 121, 122), (108, 44, 115), (109, 108, 115, 116), (110, 109, 116, 117), (111, 110, 117, 118), (112, 111, 118, 119), (113, 112, 119, 120), (114, 113, 120, 121), (119, 118, 126, 127), (120, 119, 127, 128), (121, 120, 128, 129), (122, 121, 129, 105), (115, 44, 123), (116, 115, 123, 124), (117, 116, 124, 125), (118, 117, 125, 126), (123, 44, 130), (124, 123, 130, 131), (125, 124, 131, 132), (126, 125, 132, 133), (127, 126, 133, 134), (128, 127, 134, 135), (129, 128, 135, 136), (105, 129, 136, 106), (134, 133, 140, 141), (135, 134, 141, 142), (136, 135, 142, 143), (106, 136, 143, 107), (130, 44, 137), (131, 130, 137, 138), (132, 131, 138, 139), (133, 132, 139, 140), (138, 137, 86, 87), (139, 138, 87, 88), (140, 139, 88, 29), (141, 140, 29, 30), (142, 141, 30, 31), (143, 142, 31, 32), (107, 143, 32, 82), (137, 44, 86), (104, 103, 75, 81), (82, 7, 100, 107), (107, 100, 101, 106), (105, 102, 146, 122), (122, 146, 103, 104), (106, 101, 102, 105), (147, 154, 153, 145), (146, 102, 154, 147), (92, 148, 24), (91, 149, 148, 92), (90, 150, 149, 91), (89, 151, 150, 90), (148, 155, 24), (149, 156, 155, 148), (150, 157, 156, 149), (151, 158, 157, 150), (152, 159, 158, 151), (153, 160, 159, 152), (154, 161, 160, 153), (102, 101, 161, 154), (159, 166, 165, 158), (160, 167, 166, 159), (161, 168, 167, 160), (101, 100, 168, 161), (155, 162, 24), (156, 163, 162, 155), (157, 164, 163, 156), (158, 165, 164, 157), (163, 76, 5, 162), (164, 77, 76, 163), (165, 78, 77, 164), (166, 79, 78, 165), (167, 80, 79, 166), (168, 6, 80, 167), (100, 7, 6, 168), (162, 5, 24)])
me_sphere.polygons.foreach_set('material_index', [0, 0, 1, 1, 1, 1, 1, 1, 1, 1, 1, 0, 1, 0, 1, 1, 1, 1, 1, 1, 1, 0, 1, 1, 1, 1, 1, 1, 1, 1, 1, 1, 1, 1, 1, 1, 1, 1, 1, 1, 1, 0, 1, 1, 1, 1, 1, 1, 1, 1, 1, 1, 0, 0, 1, 0, 0, 0, 0, 1, 1, 1, 1, 1, 1, 1, 1, 1, 1, 1, 1, 1, 1, 1, 1, 1, 1, 1, 1, 1, 1, 1, 1, 1, 1, 1, 1, 1, 1, 1, 1, 1, 1, 1, 1, 1, 1, 1, 1, 1, 1, 1, 1, 1, 1, 1, 1, 1, 1, 1, 1, 1, 1, 1, 1, 1, 1, 1, 1, 1, 1, 1, 1, 1, 1, 1, 1, 1, 1, 1, 1, 1, 1, 1, 1, 1, 1, 1, 1, 1, 1, 1, 1, 1, 1, 1, 1, 1, 1, 1, 1, 1, 1, 1, 1, 1, 1, 1, 1, 1, 1])
_uv = me_sphere.uv_layers.new(name='UVMap')
_uv.uv.foreach_set('vector', [-1.838, 1.599, -1.838, -1.241, 2.358, -1.241, 2.358, 1.599, 1.471, -1.137, 2.375, 1.596, -1.86, 1.596, -1.86, -1.244, 0.9997, 0.06657, 0.5013, 0.06657, 0.5019, 0.05688, 0.9997, 0.05686, 0.9997, 0.07627, 0.5011, 0.07627, 0.5013, 0.06657, 0.9997, 0.06657, 0.9997, 0.008294, 0.5088, 0.008848, 0.5088, 0.0002805, 0.9997, 0.01803, 0.507, 0.01841, 0.5088, 0.008848, 0.9997, 0.008294, 0.9997, 0.02774, 0.5054, 0.02798, 0.507, 0.01841, 0.9997, 0.01803, 0.9997, 0.03744, 0.5039, 0.03758, 0.5054, 0.02798, 0.9997, 0.02774, 0.9997, 0.04715, 0.5027, 0.04721, 0.5039, 0.03758, 0.9997, 0.03744, 0.9997, 0.05686, 0.5019, 0.05688, 0.5027, 0.04721, 0.9997, 0.04715, 0.8068, 0.1514, 0.5012, 0.1508, 0.8068, 0.1438, 1.471, -1.137, -1.86, -1.244, 1.471, -1.244, 0.9992, 0.08497, 0.999, 0.09468, 0.5015, 0.08653, 0.5011, 0.07684, 0.5006, 0.9674, 0.5006, 0.9771, 0.0004652, 0.9771, 0.0002805, 0.9674, 0.9982, 0.1432, 0.5076, 0.1432, 0.5077, 0.1346, 0.9984, 0.1335, 0.9982, 0.1432, 0.5077, 0.1346, 0.5061, 0.1251, 0.9985, 0.1238, 0.9984, 0.1335, 0.5061, 0.1251, 0.5046, 0.1155, 0.9987, 0.1141, 0.9985, 0.1238, 0.5046, 0.1155, 0.5033, 0.1059, 0.9989, 0.1044, 0.9987, 0.1141, 0.5033, 0.1059, 0.5022, 0.0962, 0.999, 0.09468, 0.9989, 0.1044, 0.5022, 0.0962, 0.5015, 0.08653, 0.6008, 0.2454, 0.6097, 0.2418, 0.551, 0.2905, 0.5476, 0.292, 0.5914, 0.2473, 0.6008, 0.2454, 0.5476, 0.292, 0.5443, 0.2926, 0.8087, 0.7512, 0.8088, 0.7587, 0.5059, 0.7587, 0.5723, 0.7546, 0.5817, 0.2473, 0.5914, 0.2473, 0.5443, 0.2926, 0.5409, 0.2926, 0.5722, 0.2454, 0.5817, 0.2473, 0.5409, 0.2926, 0.5376, 0.292, 0.5633, 0.2417, 0.5722, 0.2454, 0.5376, 0.292, 0.5345, 0.2907, 0.8143, 0.7129, 0.8132, 0.7225, 0.5719, 0.7259, 0.5718, 0.7163, 0.8132, 0.7225, 0.8119, 0.7321, 0.572, 0.7355, 0.5719, 0.7259, 0.8119, 0.7321, 0.8104, 0.7416, 0.5722, 0.745, 0.572, 0.7355, 0.8104, 0.7416, 0.8087, 0.7512, 0.5723, 0.7546, 0.5722, 0.745, 0.8155, 0.684, 0.8155, 0.6937, 0.5715, 0.6971, 0.5714, 0.6875, 0.8155, 0.6937, 0.8151, 0.7033, 0.5716, 0.7067, 0.5715, 0.6971, 0.8151, 0.7033, 0.8143, 0.7129, 0.5718, 0.7163, 0.5716, 0.7067, 0.5552, 0.2364, 0.5633, 0.2417, 0.5345, 0.2907, 0.5317, 0.2888, 0.8129, 0.1899, 0.5011, 0.1898, 0.5012, 0.1801, 0.8117, 0.1802, 0.8117, 0.1802, 0.5012, 0.1801, 0.5012, 0.1704, 0.8103, 0.1706, 0.8103, 0.1706, 0.5012, 0.1704, 0.5012, 0.1606, 0.8086, 0.161, 0.8086, 0.161, 0.5012, 0.1606, 0.5012, 0.1508, 0.8068, 0.1514, 0.8145, 0.2191, 0.5011, 0.2191, 0.5011, 0.2093, 0.8143, 0.2093, 0.8143, 0.2093, 0.5011, 0.2093, 0.5011, 0.1996, 0.8138, 0.1996, 0.8138, 0.1996, 0.5011, 0.1996, 0.5011, 0.1898, 0.8129, 0.1899, 2.375, -1.137, 2.375, 1.596, 1.471, -1.137, 0.6355, 0.3206, 0.6355, 0.324, 0.5686, 0.324, 0.5686, 0.3206, 0.6355, 0.3173, 0.6355, 0.3206, 0.5686, 0.3206, 0.5686, 0.3172, 0.6355, 0.3139, 0.6355, 0.3173, 0.5686, 0.3172, 0.5686, 0.3138, 0.6355, 0.3342, 0.6355, 0.3375, 0.5686, 0.3376, 0.5686, 0.3342, 0.6355, 0.3308, 0.6355, 0.3342, 0.5686, 0.3342, 0.5686, 0.3308, 0.6355, 0.3274, 0.6355, 0.3308, 0.5686, 0.3308, 0.5686, 0.3274, 0.6355, 0.324, 0.6355, 0.3274, 0.5686, 0.3274, 0.5686, 0.324, 0.5011, 0.2521, 0.5402, 0.2196, 0.5483, 0.2295, 0.5723, 0.7546, 0.5059, 0.7587, 0.5011, 0.6828, 0.5675, 0.6785, 0.5483, 0.2295, 0.5552, 0.2364, 0.5317, 0.2888, 0.5292, 0.2864, 0.7381, 0.2803, 0.7379, 0.3311, 0.671, 0.3309, 0.6712, 0.2803, 1.073, 0.6726, -0.003663, 0.6726, -0.003656, -0.04181, 1.073, -0.04181, 0.5011, 0.2521, 0.5483, 0.2295, 0.5292, 0.2864, -1.811, 1.551, -1.877, -1.275, 2.319, -1.275, -1.788, -1.213, 2.342, -1.286, 2.343, 1.622, 2.319, 1.623, -1.811, 1.551, 2.319, -1.275, -1.851, 1.623, -1.788, -1.213, 2.343, 1.622, 0.6988, 0.2369, 0.7022, 0.243, 0.6935, 0.2473, 0.6906, 0.2427, 0.7074, 0.2317, 0.711, 0.2391, 0.7022, 0.243, 0.6988, 0.2369, 0.6766, 0.257, 0.6775, 0.2587, 0.671, 0.2618, 0.711, 0.2391, 0.7136, 0.2465, 0.7046, 0.2492, 0.7022, 0.243, 0.7388, 0.2293, 0.7416, 0.2391, 0.732, 0.2416, 0.7293, 0.2324, 0.6851, 0.252, 0.6866, 0.2553, 0.6775, 0.2587, 0.6766, 0.257, 0.7227, 0.244, 0.7246, 0.2525, 0.7154, 0.2541, 0.7136, 0.2465, 0.6906, 0.2427, 0.6935, 0.2473, 0.6851, 0.252, 0.6829, 0.2489, 0.6755, 0.2555, 0.6766, 0.257, 0.671, 0.2618, 0.6829, 0.2489, 0.6851, 0.252, 0.6766, 0.257, 0.6755, 0.2555, 0.7355, 0.2196, 0.7388, 0.2293, 0.7293, 0.2324, 0.7258, 0.2231, 0.7136, 0.2465, 0.7154, 0.2541, 0.7062, 0.2557, 0.7046, 0.2492, 0.72, 0.2355, 0.7227, 0.244, 0.7136, 0.2465, 0.711, 0.2391, 0.7022, 0.243, 0.7046, 0.2492, 0.6957, 0.2522, 0.6935, 0.2473, 0.7258, 0.2231, 0.7293, 0.2324, 0.72, 0.2355, 0.7164, 0.227, 0.7293, 0.2324, 0.732, 0.2416, 0.7227, 0.244, 0.72, 0.2355, 0.7164, 0.227, 0.72, 0.2355, 0.711, 0.2391, 0.7074, 0.2317, 0.6935, 0.2473, 0.6957, 0.2522, 0.6866, 0.2553, 0.6851, 0.252, 0.6143, 0.254, 0.6171, 0.2444, 0.6224, 0.2457, 0.6212, 0.2552, 0.6122, 0.2639, 0.6143, 0.254, 0.6212, 0.2552, 0.6205, 0.2649, 0.6109, 0.2741, 0.6122, 0.2639, 0.6205, 0.2649, 0.6202, 0.2746, 0.6103, 0.2844, 0.6109, 0.2741, 0.6202, 0.2746, 0.6203, 0.2844, 0.6103, 0.2948, 0.6103, 0.2844, 0.6203, 0.2844, 0.6208, 0.2946, 0.6241, 0.2259, 0.6286, 0.2196, 0.626, 0.2265, 0.6204, 0.2351, 0.6241, 0.2259, 0.626, 0.2265, 0.624, 0.2361, 0.6171, 0.2444, 0.6204, 0.2351, 0.624, 0.2361, 0.6224, 0.2457, 0.6208, 0.2946, 0.6203, 0.2844, 0.63, 0.2839, 0.6311, 0.2939, 0.626, 0.2265, 0.6286, 0.2196, 0.6279, 0.2267, 0.624, 0.2361, 0.626, 0.2265, 0.6279, 0.2267, 0.6277, 0.2364, 0.6224, 0.2457, 0.624, 0.2361, 0.6277, 0.2364, 0.6277, 0.246, 0.6212, 0.2552, 0.6224, 0.2457, 0.6277, 0.246, 0.628, 0.2555, 0.6205, 0.2649, 0.6212, 0.2552, 0.628, 0.2555, 0.6284, 0.2649, 0.6202, 0.2746, 0.6205, 0.2649, 0.6284, 0.2649, 0.6291, 0.2743, 0.6203, 0.2844, 0.6202, 0.2746, 0.6291, 0.2743, 0.63, 0.2839, 0.6284, 0.2649, 0.628, 0.2555, 0.6346, 0.2548, 0.6361, 0.264, 0.6291, 0.2743, 0.6284, 0.2649, 0.6361, 0.264, 0.6378, 0.2732, 0.63, 0.2839, 0.6291, 0.2743, 0.6378, 0.2732, 0.6394, 0.2826, 0.6311, 0.2939, 0.63, 0.2839, 0.6394, 0.2826, 0.6412, 0.2923, 0.6279, 0.2267, 0.6286, 0.2196, 0.6297, 0.2266, 0.6277, 0.2364, 0.6279, 0.2267, 0.6297, 0.2266, 0.6314, 0.2361, 0.6277, 0.246, 0.6277, 0.2364, 0.6314, 0.2361, 0.633, 0.2455, 0.628, 0.2555, 0.6277, 0.246, 0.633, 0.2455, 0.6346, 0.2548, 0.6297, 0.2266, 0.6286, 0.2196, 0.6316, 0.2261, 0.6314, 0.2361, 0.6297, 0.2266, 0.6316, 0.2261, 0.635, 0.2352, 0.633, 0.2455, 0.6314, 0.2361, 0.635, 0.2352, 0.6381, 0.2443, 0.6346, 0.2548, 0.633, 0.2455, 0.6381, 0.2443, 0.641, 0.2533, 0.6361, 0.264, 0.6346, 0.2548, 0.641, 0.2533, 0.6437, 0.2623, 0.6378, 0.2732, 0.6361, 0.264, 0.6437, 0.2623, 0.6463, 0.2713, 0.6394, 0.2826, 0.6378, 0.2732, 0.6463, 0.2713, 0.6487, 0.2805, 0.6412, 0.2923, 0.6394, 0.2826, 0.6487, 0.2805, 0.6512, 0.2901, 0.6437, 0.2623, 0.641, 0.2533, 0.6473, 0.2509, 0.6512, 0.2597, 0.6463, 0.2713, 0.6437, 0.2623, 0.6512, 0.2597, 0.6547, 0.2687, 0.6487, 0.2805, 0.6463, 0.2713, 0.6547, 0.2687, 0.6578, 0.2779, 0.6512, 0.2901, 0.6487, 0.2805, 0.6578, 0.2779, 0.6608, 0.2873, 0.6316, 0.2261, 0.6286, 0.2196, 0.6333, 0.2252, 0.635, 0.2352, 0.6316, 0.2261, 0.6333, 0.2252, 0.6383, 0.2337, 0.6381, 0.2443, 0.635, 0.2352, 0.6383, 0.2337, 0.643, 0.2422, 0.641, 0.2533, 0.6381, 0.2443, 0.643, 0.2422, 0.6473, 0.2509, 0.6383, 0.2337, 0.6333, 0.2252, 0.6348, 0.2241, 0.6414, 0.2315, 0.643, 0.2422, 0.6383, 0.2337, 0.6414, 0.2315, 0.6476, 0.2393, 0.6473, 0.2509, 0.643, 0.2422, 0.6476, 0.2393, 0.6534, 0.2475, 0.6512, 0.2597, 0.6473, 0.2509, 0.6534, 0.2475, 0.6585, 0.2561, 0.6547, 0.2687, 0.6512, 0.2597, 0.6585, 0.2561, 0.6631, 0.2651, 0.6578, 0.2779, 0.6547, 0.2687, 0.6631, 0.2651, 0.667, 0.2745, 0.6608, 0.2873, 0.6578, 0.2779, 0.667, 0.2745, 0.6705, 0.284, 0.6333, 0.2252, 0.6286, 0.2196, 0.6348, 0.2241, 0.8248, 0.3394, 0.8248, 0.6779, 0.8151, 0.6779, 0.8151, 0.3394, 0.8735, 0.3394, 0.8735, 0.6779, 0.8638, 0.6779, 0.8638, 0.3394, 0.8638, 0.3394, 0.8638, 0.6779, 0.8541, 0.6779, 0.8541, 0.3394, 0.8443, 0.3394, 0.8443, 0.6779, 0.8346, 0.6779, 0.8346, 0.3394, 0.8346, 0.3394, 0.8346, 0.6779, 0.8248, 0.6779, 0.8248, 0.3394, 0.8541, 0.3394, 0.8541, 0.6779, 0.8443, 0.6779, 0.8443, 0.3394, 0.732, 0.2416, 0.734, 0.2509, 0.7246, 0.2525, 0.7227, 0.244, 0.7416, 0.2391, 0.7438, 0.2491, 0.734, 0.2509, 0.732, 0.2416, 0.6775, 0.2587, 0.678, 0.2606, 0.671, 0.2618, 0.6866, 0.2553, 0.6876, 0.2589, 0.678, 0.2606, 0.6775, 0.2587, 0.6957, 0.2522, 0.697, 0.2573, 0.6876, 0.2589, 0.6866, 0.2553, 0.7046, 0.2492, 0.7062, 0.2557, 0.697, 0.2573, 0.6957, 0.2522, 0.678, 0.2606, 0.6781, 0.2625, 0.671, 0.2618, 0.6876, 0.2589, 0.6879, 0.2626, 0.6781, 0.2625, 0.678, 0.2606, 0.697, 0.2573, 0.6975, 0.2625, 0.6879, 0.2626, 0.6876, 0.2589, 0.7062, 0.2557, 0.7069, 0.2623, 0.6975, 0.2625, 0.697, 0.2573, 0.7154, 0.2541, 0.7163, 0.2618, 0.7069, 0.2623, 0.7062, 0.2557, 0.7246, 0.2525, 0.7257, 0.2611, 0.7163, 0.2618, 0.7154, 0.2541, 0.734, 0.2509, 0.7353, 0.2603, 0.7257, 0.2611, 0.7246, 0.2525, 0.7438, 0.2491, 0.7452, 0.2592, 0.7353, 0.2603, 0.734, 0.2509, 0.7163, 0.2618, 0.7164, 0.2697, 0.7068, 0.269, 0.7069, 0.2623, 0.7257, 0.2611, 0.7261, 0.27, 0.7164, 0.2697, 0.7163, 0.2618, 0.7353, 0.2603, 0.7359, 0.2698, 0.7261, 0.27, 0.7257, 0.2611, 0.7452, 0.2592, 0.746, 0.2694, 0.7359, 0.2698, 0.7353, 0.2603, 0.6781, 0.2625, 0.6779, 0.2644, 0.671, 0.2618, 0.6879, 0.2626, 0.6875, 0.2663, 0.6779, 0.2644, 0.6781, 0.2625, 0.6975, 0.2625, 0.6972, 0.2679, 0.6875, 0.2663, 0.6879, 0.2626, 0.7069, 0.2623, 0.7068, 0.269, 0.6972, 0.2679, 0.6975, 0.2625, 0.6875, 0.2663, 0.6865, 0.2699, 0.6773, 0.2662, 0.6779, 0.2644, 0.6972, 0.2679, 0.6959, 0.2732, 0.6865, 0.2699, 0.6875, 0.2663, 0.7068, 0.269, 0.7056, 0.2759, 0.6959, 0.2732, 0.6972, 0.2679, 0.7164, 0.2697, 0.7155, 0.2779, 0.7056, 0.2759, 0.7068, 0.269, 0.7261, 0.27, 0.7256, 0.2792, 0.7155, 0.2779, 0.7164, 0.2697, 0.7359, 0.2698, 0.7358, 0.2798, 0.7256, 0.2792, 0.7261, 0.27, 0.746, 0.2694, 0.7462, 0.2798, 0.7358, 0.2798, 0.7359, 0.2698, 0.6779, 0.2644, 0.6773, 0.2662, 0.671, 0.2618])
me_sphere.materials.append(mat_hitbox_grid)
me_sphere.materials.append(mat_hitbox_solid)
me_sphere.use_remesh_preserve_volume = False
me_sphere.use_remesh_preserve_attributes = False
me_sphere.use_mirror_vertex_groups = False
me_sphere.update()

# ---- objects
ob_panels_floor = bpy.data.objects.new('Panels_Floor', me_sphere_003)
ob_panels = bpy.data.objects.new('Panels', me_sphere_001)
ob_frame = bpy.data.objects.new('Frame', me_cube)
ob_hitbox = bpy.data.objects.new('HitBox', me_sphere)

# ---- transforms, parenting, visibility, modifiers, constraints
ob_panels_floor.location = (0.0, 0.0, 2.768)
ob_panels_floor.lineart.crease_threshold = 0.0
ob_panels.location = (0.0, 0.0, 2.768)
ob_panels.lineart.crease_threshold = 0.0
_m = ob_panels.modifiers.new('Mirror', 'MIRROR')
_m.use_axis = (True, True, False)
_m.use_clip = True
ob_frame.location = (0.0, 0.0, 4.366)
ob_frame.lineart.crease_threshold = 0.0
_m = ob_frame.modifiers.new('Mirror', 'MIRROR')
_m.use_axis = (False, True, False)
_m.use_clip = True
_m.use_mirror_u = True
ob_hitbox.location = (0.0, 0.0, 2.768)
ob_hitbox.hide_viewport = True
ob_hitbox.lineart.crease_threshold = 0.0
_m = ob_hitbox.modifiers.new('Mirror', 'MIRROR')
_m.use_axis = (True, True, False)
_m.use_clip = True

# ---- collection membership
col_collection_1.objects.link(ob_panels_floor)
col_collection_1.objects.link(ob_panels)
col_collection_1.objects.link(ob_frame)
col_collection_1.objects.link(ob_hitbox)

# ---- scene / render settings (as saved in the file)
scene.frame_start = 1; scene.frame_end = 250; scene.frame_set(1)
scene.render.engine = 'BLENDER_EEVEE_NEXT'
scene.render.resolution_percentage = 50
scene.render.dither_intensity = 0.0
scene.cycles.use_denoising = False
scene.cycles.samples = 128
scene.cycles.sampling_pattern = 'TABULATED_SOBOL'
scene.cycles.use_adaptive_sampling = False
scene.cycles.use_light_tree = False
scene.cycles.blur_glossy = 0.0
scene.cycles.sample_clamp_indirect = 0.0
scene.view_settings.view_transform = 'Standard'
bpy.context.view_layer.update()

# ---- added for rendering (the .blend has no active camera and no usable light): camera, sun
cam_auto = bpy.data.cameras.new('AutoCamera')
cam_auto.lens = 50.0
cam_auto.sensor_width = 36.0
cam_auto.clip_end = 1000.0
ob_auto_camera = bpy.data.objects.new('AutoCamera', cam_auto)
scene.collection.objects.link(ob_auto_camera)
ob_auto_camera.location = (28.0415, -33.6498, 25.4639)
ob_auto_camera.rotation_euler = (1.09748, -7.21219e-08, 0.694738)
scene.camera = ob_auto_camera
light_auto_sun = bpy.data.lights.new('AutoSun', 'SUN')
light_auto_sun.energy = 3.0
light_auto_sun.angle = 0.0523599
ob_auto_sun = bpy.data.objects.new('AutoSun', light_auto_sun)
scene.collection.objects.link(ob_auto_sun)
ob_auto_sun.rotation_euler = (0.872665, 0.174533, 0.523599)
bpy.context.view_layer.update()
